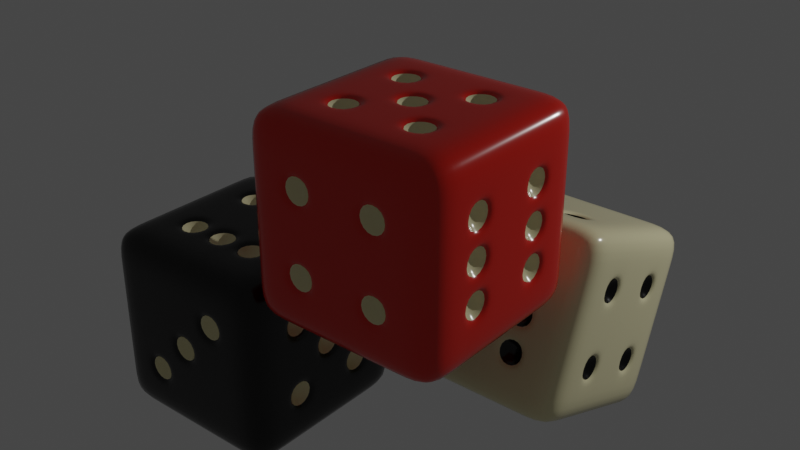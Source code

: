 # Source: dice.blend  (saved by Blender 3.5.10; exported with 4.5.12 LTS)
import bpy
from mathutils import Matrix  # noqa: F401  (used for matrix-valued properties, if any)

bpy.ops.wm.read_factory_settings(use_empty=True)
scene = bpy.context.scene
scene.name = 'Scene'

# ---- collections
col_collection = bpy.data.collections.new('Collection'); scene.collection.children.link(col_collection)

# ---- materials (node trees are filled in below, after node groups)
mat_dice = bpy.data.materials.new('Dice')
mat_dice.use_transparent_shadow = False
mat_number = bpy.data.materials.new('Number')
mat_number.use_transparent_shadow = False
mat_material = bpy.data.materials.new('Material')
mat_material.use_transparent_shadow = False

# ---- material node trees
mat_dice.use_nodes = True; mat_dice.node_tree.nodes.clear()
_N = mat_dice.node_tree.nodes; _L = mat_dice.node_tree.links
n0 = _N.new('ShaderNodeBsdfPrincipled'); n0.name = 'Principled BSDF'; n0.location = (10, 300)
n0.distribution = 'GGX'
n0.subsurface_method = 'RANDOM_WALK_SKIN'
n0.inputs[0].default_value = (0.0, 0.0, 0.0, 1.0)
n0.inputs[2].default_value = 0.2
n0.inputs[3].default_value = 1.45
n0.inputs[27].default_value = (0.0, 0.0, 0.0, 1.0)
n0.inputs[28].default_value = 1.0
n1 = _N.new('ShaderNodeOutputMaterial'); n1.name = 'Material Output'; n1.location = (300, 300)
_L.new(n0.outputs[0], n1.inputs[0])
n1.is_active_output = True
mat_number.use_nodes = True; mat_number.node_tree.nodes.clear()
_N = mat_number.node_tree.nodes; _L = mat_number.node_tree.links
n0 = _N.new('ShaderNodeBsdfPrincipled'); n0.name = 'Principled BSDF'; n0.location = (10, 300)
n0.distribution = 'GGX'
n0.subsurface_method = 'RANDOM_WALK_SKIN'
n0.inputs[0].default_value = (0.8388, 0.7758, 0.4678, 1.0)
n0.inputs[2].default_value = 0.2
n0.inputs[3].default_value = 1.45
n0.inputs[27].default_value = (0.0, 0.0, 0.0, 1.0)
n0.inputs[28].default_value = 1.0
n1 = _N.new('ShaderNodeOutputMaterial'); n1.name = 'Material Output'; n1.location = (300, 300)
_L.new(n0.outputs[0], n1.inputs[0])
n1.is_active_output = True
mat_material.use_nodes = True; mat_material.node_tree.nodes.clear()
_N = mat_material.node_tree.nodes; _L = mat_material.node_tree.links
n0 = _N.new('ShaderNodeBsdfPrincipled'); n0.name = 'Principled BSDF'; n0.location = (10, 300)
n0.distribution = 'GGX'
n0.subsurface_method = 'RANDOM_WALK_SKIN'
n0.inputs[0].default_value = (0.7084, 0.016, 0.005182, 1.0)
n0.inputs[2].default_value = 0.2
n0.inputs[3].default_value = 1.45
n0.inputs[27].default_value = (0.0, 0.0, 0.0, 1.0)
n0.inputs[28].default_value = 1.0
n1 = _N.new('ShaderNodeOutputMaterial'); n1.name = 'Material Output'; n1.location = (300, 300)
_L.new(n0.outputs[0], n1.inputs[0])
n1.is_active_output = True

# ---- world
world_world = bpy.data.worlds.new('World'); scene.world = world_world
world_world.use_nodes = True; world_world.node_tree.nodes.clear()
_N = world_world.node_tree.nodes; _L = world_world.node_tree.links
n0 = _N.new('ShaderNodeOutputWorld'); n0.name = 'World Output'; n0.location = (300, 300)
n1 = _N.new('ShaderNodeBackground'); n1.name = 'Background'; n1.location = (10, 300)
n1.inputs[0].default_value = (0.05088, 0.05088, 0.05088, 1.0)
_L.new(n1.outputs[0], n0.inputs[0])
n0.is_active_output = True
world_world.color = (0.05088, 0.05088, 0.05088)
world_world.use_sun_shadow = False
world_world.sun_shadow_jitter_overblur = 0.0

# ---- lights
light_light = bpy.data.lights.new('Light', 'POINT')
light_light.transmission_factor = 0.0
light_light.energy = 1000.0
light_light.shadow_soft_size = 0.1
light_light.shadow_maximum_resolution = 0.006
light_light.use_absolute_resolution = True

# ---- meshes
me_cube = bpy.data.meshes.new('Cube')
me_cube.from_pydata([(-1.0, -1.0, -1.0), (-1.0, -1.0, 1.0), (-1.0, 1.0, -1.0), (-1.0, 1.0, 1.0), (1.0, -1.0, -1.0), (1.0, -1.0, 1.0), (1.0, 1.0, -1.0), (1.0, 1.0, 1.0), (-1.0, -1.0, -0.6), (-1.0, -1.0, -0.2), (-1.0, -1.0, 0.2), (-1.0, -1.0, 0.6), (-1.0, 1.0, 0.6), (-1.0, 1.0, 0.2), (-1.0, 1.0, -0.2), (-1.0, 1.0, -0.6), (1.0, 1.0, 0.6), (1.0, 1.0, 0.2), (1.0, 1.0, -0.2), (1.0, 1.0, -0.6), (1.0, -1.0, 0.6), (1.0, -1.0, 0.2), (1.0, -1.0, -0.2), (1.0, -1.0, -0.6), (-1.0, 0.6, -1.0), (-1.0, 0.2, -1.0), (-1.0, -0.2, -1.0), (-1.0, -0.6, -1.0), (-1.0, -0.6, 1.0), (-1.0, -0.2, 1.0), (-1.0, 0.2, 1.0), (-1.0, 0.6, 1.0), (1.0, -0.6, -1.0), (1.0, -0.2, -1.0), (1.0, 0.2, -1.0), (1.0, 0.6, -1.0), (1.0, 0.6, 1.0), (1.0, 0.2, 1.0), (1.0, -0.2, 1.0), (1.0, -0.6, 1.0), (1.0, 0.55, -0.55), (1.0, 0.25, -0.55), (1.0, -0.25, -0.55), (1.0, -0.55, -0.55), (1.0, 0.55, -0.25), (1.0, 0.15, -0.15), (1.0, -0.25, -0.25), (1.0, -0.55, -0.25), (1.0, 0.55, 0.25), (1.0, 0.15, 0.15), (1.0, -0.25, 0.25), (1.0, -0.55, 0.25), (1.0, 0.55, 0.55), (1.0, 0.25, 0.55), (1.0, -0.25, 0.55), (1.0, -0.55, 0.55), (-1.0, -0.55, -0.55), (-1.0, -0.25, -0.55), (-1.0, 0.2, -0.6), (-1.0, 0.6, -0.6), (-1.0, -0.55, -0.25), (-1.0, -0.25, -0.25), (-1.0, 0.2, -0.2), (-1.0, 0.6, -0.2), (-1.0, -0.6, 0.2), (-1.0, -0.2, 0.2), (-1.0, 0.25, 0.25), (-1.0, 0.55, 0.25), (-1.0, -0.6, 0.6), (-1.0, -0.2, 0.6), (-1.0, 0.25, 0.55), (-1.0, 0.55, 0.55), (0.6, 1.0, -1.0), (0.2, 1.0, -1.0), (-0.2, 1.0, -1.0), (-0.6, 1.0, -1.0), (-0.6, 1.0, 1.0), (-0.2, 1.0, 1.0), (0.2, 1.0, 1.0), (0.6, 1.0, 1.0), (-0.6, -1.0, -1.0), (-0.2, -1.0, -1.0), (0.2, -1.0, -1.0), (0.6, -1.0, -1.0), (0.6, -1.0, 1.0), (0.2, -1.0, 1.0), (-0.2, -1.0, 1.0), (-0.6, -1.0, 1.0), (0.6, -1.0, -0.6), (0.2, -1.0, -0.6), (-0.25, -1.0, -0.55), (-0.55, -1.0, -0.55), (0.6, -1.0, -0.2), (0.15, -1.0, -0.15), (-0.25, -1.0, -0.25), (-0.55, -1.0, -0.25), (0.55, -1.0, 0.25), (0.15, -1.0, 0.15), (-0.15, -1.0, 0.15), (-0.6, -1.0, 0.2), (0.55, -1.0, 0.55), (0.25, -1.0, 0.55), (-0.2, -1.0, 0.6), (-0.6, -1.0, 0.6), (-0.55, 1.0, -0.55), (-0.25, 1.0, -0.55), (0.25, 1.0, -0.55), (0.55, 1.0, -0.55), (-0.55, 1.0, -0.25), (-0.25, 1.0, -0.25), (0.25, 1.0, -0.25), (0.55, 1.0, -0.25), (-0.55, 1.0, 0.25), (-0.25, 1.0, 0.25), (0.25, 1.0, 0.25), (0.55, 1.0, 0.25), (-0.55, 1.0, 0.55), (-0.25, 1.0, 0.55), (0.25, 1.0, 0.55), (0.55, 1.0, 0.55), (-0.55, 0.55, 1.0), (-0.15, 0.55, 1.0), (0.25, 0.55, 1.0), (0.55, 0.55, 1.0), (-0.55, 0.25, 1.0), (-0.15, 0.25, 1.0), (0.25, 0.25, 1.0), (0.55, 0.25, 1.0), (-0.55, -0.25, 1.0), (-0.25, -0.25, 1.0), (0.25, -0.25, 1.0), (0.55, -0.25, 1.0), (-0.55, -0.55, 1.0), (-0.25, -0.55, 1.0), (0.25, -0.55, 1.0), (0.55, -0.55, 1.0), (0.6, 0.6, -1.0), (0.2, 0.6, -1.0), (-0.2, 0.6, -1.0), (-0.6, 0.6, -1.0), (0.6, 0.2, -1.0), (0.15, 0.15, -1.0), (-0.15, 0.15, -1.0), (-0.6, 0.2, -1.0), (0.6, -0.2, -1.0), (0.15, -0.15, -1.0), (-0.15, -0.15, -1.0), (-0.6, -0.2, -1.0), (0.6, -0.6, -1.0), (0.2, -0.6, -1.0), (-0.2, -0.6, -1.0), (-0.6, -0.6, -1.0), (1.0, 0.6, -0.6), (1.0, 0.2, -0.6), (1.0, -0.2, -0.6), (1.0, -0.6, -0.6), (1.0, 0.6, -0.2), (1.0, -0.6, -0.2), (1.0, 0.2, -0.2), (1.0, 0.25, -0.25), (1.0, -0.2, -0.2), (1.0, -0.15, -0.15), (1.0, 0.6, 0.2), (1.0, -0.6, 0.2), (1.0, 0.2, 0.2), (1.0, 0.25, 0.25), (1.0, -0.2, 0.2), (1.0, -0.15, 0.15), (1.0, 0.6, 0.6), (1.0, 0.2, 0.6), (1.0, -0.2, 0.6), (1.0, -0.6, 0.6), (-1.0, -0.6, -0.6), (-1.0, -0.2, -0.6), (-1.0, -0.6, -0.2), (-1.0, -0.2, -0.2), (-1.0, 0.2, 0.2), (-1.0, 0.6, 0.2), (-1.0, 0.2, 0.6), (-1.0, 0.6, 0.6), (-0.2, -1.0, -0.6), (-0.6, -1.0, -0.6), (0.2, -1.0, -0.2), (-0.6, -1.0, -0.2), (-0.2, -1.0, -0.2), (-0.15, -1.0, -0.15), (0.6, -1.0, 0.2), (-0.2, -1.0, 0.2), (0.2, -1.0, 0.2), (0.25, -1.0, 0.25), (0.6, -1.0, 0.6), (0.2, -1.0, 0.6), (-0.6, 1.0, -0.6), (-0.2, 1.0, -0.6), (0.2, 1.0, -0.6), (0.6, 1.0, -0.6), (-0.6, 1.0, -0.2), (-0.2, 1.0, -0.2), (0.2, 1.0, -0.2), (0.6, 1.0, -0.2), (-0.6, 1.0, 0.2), (-0.2, 1.0, 0.2), (0.2, 1.0, 0.2), (0.6, 1.0, 0.2), (-0.6, 1.0, 0.6), (-0.2, 1.0, 0.6), (0.2, 1.0, 0.6), (0.6, 1.0, 0.6), (-0.6, -0.2, 1.0), (-0.15, -0.25, 1.0), (-0.6, -0.6, 1.0), (-0.15, -0.55, 1.0), (0.15, -0.25, 1.0), (0.6, -0.2, 1.0), (0.15, -0.55, 1.0), (0.6, -0.6, 1.0), (-0.2, -0.2, 1.0), (0.2, -0.2, 1.0), (-0.2, -0.6, 1.0), (0.2, -0.6, 1.0), (0.15, 0.55, 1.0), (0.6, 0.6, 1.0), (0.15, 0.25, 1.0), (0.6, 0.2, 1.0), (-0.25, 0.55, 1.0), (0.2, 0.6, 1.0), (-0.25, 0.25, 1.0), (0.2, 0.2, 1.0), (-0.6, 0.6, 1.0), (-0.2, 0.6, 1.0), (-0.6, 0.2, 1.0), (-0.2, 0.2, 1.0), (0.2, 0.2, -1.0), (-0.2, 0.2, -1.0), (0.2, -0.2, -1.0), (-0.2, -0.2, -1.0), (-0.8, 0.4, 0.4), (-0.8, -0.4, -0.4), (0.8, 0.4, 0.4), (0.8, -0.4, 0.4), (0.8, 0.0, 0.0), (0.8, 0.4, -0.4), (0.8, -0.4, -0.4), (0.0, 0.0, -0.8), (0.4, -0.4, 0.8), (0.0, -0.4, 0.8), (-0.4, -0.4, 0.8), (0.4, 0.4, 0.8), (0.0, 0.4, 0.8), (-0.4, 0.4, 0.8), (-0.4, 0.8, 0.4), (0.4, 0.8, 0.4), (-0.4, 0.8, -0.4), (0.4, 0.8, -0.4), (0.4, -0.8, 0.4), (0.0, -0.8, 0.0), (-0.4, -0.8, -0.4)], [], [(179, 31, 3, 12), (207, 79, 7, 16), (171, 39, 5, 20), (103, 87, 1, 11), (148, 32, 4, 83), (210, 28, 1, 87), (80, 181, 8, 0), (181, 183, 9, 8), (183, 99, 10, 9), (99, 103, 11, 10), (32, 155, 23, 4), (155, 157, 22, 23), (157, 163, 21, 22), (163, 171, 20, 21), (72, 195, 19, 6), (195, 199, 18, 19), (199, 203, 17, 18), (203, 207, 16, 17), (24, 59, 15, 2), (59, 63, 14, 15), (63, 177, 13, 14), (177, 179, 12, 13), (10, 11, 68, 64), (64, 68, 69, 65), (65, 69, 178, 176), (56, 60, 237), (9, 10, 64, 174), (174, 64, 65, 175), (175, 65, 176, 62), (62, 176, 177, 63), (8, 9, 174, 172), (48, 52, 238), (173, 175, 62, 58), (58, 62, 63, 59), (0, 8, 172, 27), (27, 172, 173, 26), (26, 173, 58, 25), (25, 58, 59, 24), (17, 16, 168, 162), (50, 54, 239), (164, 169, 170, 166), (45, 49, 240), (18, 17, 162, 156), (156, 162, 164, 158), (40, 44, 241), (160, 166, 163, 157), (19, 18, 156, 152), (42, 46, 242), (153, 158, 160, 154), (142, 141, 243), (6, 19, 152, 35), (35, 152, 153, 34), (34, 153, 154, 33), (33, 154, 155, 32), (76, 3, 31, 228), (228, 31, 30, 230), (230, 30, 29, 208), (208, 29, 28, 210), (72, 6, 35, 136), (136, 35, 34, 140), (140, 34, 33, 144), (144, 33, 32, 148), (16, 7, 36, 168), (168, 36, 37, 169), (169, 37, 38, 170), (170, 38, 39, 171), (11, 1, 28, 68), (68, 28, 29, 69), (69, 29, 30, 178), (178, 30, 31, 179), (26, 147, 151, 27), (147, 235, 150, 151), (235, 234, 149, 150), (234, 144, 148, 149), (25, 143, 147, 26), (143, 233, 235, 147), (131, 130, 244), (232, 140, 144, 234), (24, 139, 143, 25), (139, 138, 233, 143), (138, 137, 232, 233), (137, 136, 140, 232), (2, 75, 139, 24), (75, 74, 138, 139), (74, 73, 137, 138), (73, 72, 136, 137), (38, 213, 215, 39), (212, 209, 245), (129, 128, 246), (123, 122, 247), (37, 223, 213, 38), (223, 227, 217, 213), (227, 231, 216, 217), (231, 230, 208, 216), (36, 221, 223, 37), (220, 121, 248), (224, 120, 249), (112, 116, 250), (7, 79, 221, 36), (79, 78, 225, 221), (78, 77, 229, 225), (77, 76, 228, 229), (13, 12, 204, 200), (114, 118, 251), (201, 205, 206, 202), (104, 108, 252), (14, 13, 200, 196), (196, 200, 201, 197), (197, 201, 202, 198), (198, 202, 203, 199), (15, 14, 196, 192), (106, 110, 253), (193, 197, 198, 194), (96, 100, 254), (2, 15, 192, 75), (75, 192, 193, 74), (74, 193, 194, 73), (73, 194, 195, 72), (21, 20, 190, 186), (93, 97, 255), (188, 191, 102, 187), (187, 102, 103, 99), (22, 21, 186, 92), (92, 186, 188, 182), (90, 94, 256), (184, 187, 99, 183), (23, 22, 92, 88), (88, 92, 182, 89), (89, 182, 184, 180), (4, 23, 88, 83), (83, 88, 89, 82), (82, 89, 180, 81), (81, 180, 181, 80), (39, 215, 84, 5), (215, 219, 85, 84), (219, 218, 86, 85), (218, 210, 87, 86), (27, 151, 80, 0), (151, 150, 81, 80), (150, 149, 82, 81), (149, 148, 83, 82), (20, 5, 84, 190), (190, 84, 85, 191), (191, 85, 86, 102), (102, 86, 87, 103), (12, 3, 76, 204), (204, 76, 77, 205), (205, 77, 78, 206), (206, 78, 79, 207), (40, 41, 153, 152), (42, 43, 155, 154), (159, 44, 156, 158), (45, 161, 160, 158), (47, 46, 160, 157), (48, 165, 164, 162), (167, 49, 164, 166), (50, 51, 163, 166), (53, 52, 168, 169), (55, 54, 170, 171), (56, 57, 173, 172), (61, 60, 174, 175), (66, 67, 177, 176), (71, 70, 178, 179), (70, 66, 176, 178), (67, 71, 179, 177), (60, 56, 172, 174), (57, 61, 175, 173), (52, 48, 162, 168), (165, 53, 169, 164), (54, 50, 166, 170), (51, 55, 171, 163), (49, 45, 158, 164), (161, 167, 166, 160), (44, 40, 152, 156), (41, 159, 158, 153), (46, 42, 154, 160), (43, 47, 157, 155), (90, 91, 181, 180), (93, 185, 184, 182), (95, 94, 184, 183), (96, 189, 188, 186), (98, 97, 188, 187), (101, 100, 190, 191), (104, 105, 193, 192), (106, 107, 195, 194), (109, 108, 196, 197), (111, 110, 198, 199), (112, 113, 201, 200), (114, 115, 203, 202), (117, 116, 204, 205), (119, 118, 206, 207), (116, 112, 200, 204), (113, 117, 205, 201), (118, 114, 202, 206), (115, 119, 207, 203), (108, 104, 192, 196), (105, 109, 197, 193), (110, 106, 194, 198), (107, 111, 199, 195), (100, 96, 186, 190), (189, 101, 191, 188), (97, 93, 182, 188), (185, 98, 187, 184), (94, 90, 180, 184), (91, 95, 183, 181), (128, 129, 216, 208), (133, 132, 210, 218), (129, 133, 218, 216), (132, 128, 208, 210), (130, 131, 213, 217), (135, 134, 219, 215), (131, 135, 215, 213), (134, 130, 217, 219), (209, 212, 217, 216), (214, 211, 218, 219), (212, 214, 219, 217), (211, 209, 216, 218), (122, 123, 221, 225), (127, 126, 227, 223), (123, 127, 223, 221), (126, 122, 225, 227), (121, 220, 225, 229), (222, 125, 231, 227), (220, 222, 227, 225), (125, 121, 229, 231), (120, 224, 229, 228), (226, 124, 230, 231), (224, 226, 231, 229), (124, 120, 228, 230), (141, 142, 233, 232), (146, 145, 234, 235), (142, 146, 235, 233), (145, 141, 232, 234), (66, 70, 236), (70, 71, 236), (71, 67, 236), (67, 66, 236), (60, 61, 237), (61, 57, 237), (57, 56, 237), (52, 53, 238), (53, 165, 238), (165, 48, 238), (54, 55, 239), (55, 51, 239), (51, 50, 239), (49, 167, 240), (167, 161, 240), (161, 45, 240), (44, 159, 241), (159, 41, 241), (41, 40, 241), (46, 47, 242), (47, 43, 242), (43, 42, 242), (141, 145, 243), (145, 146, 243), (146, 142, 243), (130, 134, 244), (134, 135, 244), (135, 131, 244), (209, 211, 245), (211, 214, 245), (214, 212, 245), (128, 132, 246), (132, 133, 246), (133, 129, 246), (122, 126, 247), (126, 127, 247), (127, 123, 247), (121, 125, 248), (125, 222, 248), (222, 220, 248), (120, 124, 249), (124, 226, 249), (226, 224, 249), (116, 117, 250), (117, 113, 250), (113, 112, 250), (118, 119, 251), (119, 115, 251), (115, 114, 251), (108, 109, 252), (109, 105, 252), (105, 104, 252), (110, 111, 253), (111, 107, 253), (107, 106, 253), (100, 101, 254), (101, 189, 254), (189, 96, 254), (97, 98, 255), (98, 185, 255), (185, 93, 255), (94, 95, 256), (95, 91, 256), (91, 90, 256)])
me_cube.polygons.foreach_set('use_smooth', [True] * 297)
me_cube.polygons.foreach_set('material_index', [0, 0, 0, 0, 0, 0, 0, 0, 0, 0, 0, 0, 0, 0, 0, 0, 0, 0, 0, 0, 0, 0, 0, 0, 0, 1, 0, 0, 0, 0, 0, 1, 0, 0, 0, 0, 0, 0, 0, 1, 0, 1, 0, 0, 1, 0, 0, 1, 0, 1, 0, 0, 0, 0, 0, 0, 0, 0, 0, 0, 0, 0, 0, 0, 0, 0, 0, 0, 0, 0, 0, 0, 0, 0, 0, 0, 1, 0, 0, 0, 0, 0, 0, 0, 0, 0, 0, 1, 1, 1, 0, 0, 0, 0, 0, 1, 1, 1, 0, 0, 0, 0, 0, 1, 0, 1, 0, 0, 0, 0, 0, 1, 0, 1, 0, 0, 0, 0, 0, 1, 0, 0, 0, 0, 1, 0, 0, 0, 0, 0, 0, 0, 0, 0, 0, 0, 0, 0, 0, 0, 0, 0, 0, 0, 0, 0, 0, 0, 0, 0, 0, 0, 0, 0, 0, 0, 0, 0, 0, 0, 0, 0, 0, 0, 0, 0, 0, 0, 0, 0, 0, 0, 0, 0, 0, 0, 0, 0, 0, 0, 0, 0, 0, 0, 0, 0, 0, 0, 0, 0, 0, 0, 0, 0, 0, 0, 0, 0, 0, 0, 0, 0, 0, 0, 0, 0, 0, 0, 0, 0, 0, 0, 0, 0, 0, 0, 0, 0, 0, 0, 0, 0, 0, 0, 0, 0, 0, 0, 0, 0, 0, 0, 0, 1, 1, 1, 1, 1, 1, 1, 1, 1, 1, 1, 1, 1, 1, 1, 1, 1, 1, 1, 1, 1, 1, 1, 1, 1, 1, 1, 1, 1, 1, 1, 1, 1, 1, 1, 1, 1, 1, 1, 1, 1, 1, 1, 1, 1, 1, 1, 1, 1, 1, 1, 1, 1, 1, 1, 1, 1, 1, 1, 1, 1, 1, 1, 1])
_uv = me_cube.uv_layers.new(name='UVMap')
_uv.uv.foreach_set('vector', [0.575, 0.2, 0.625, 0.2, 0.625, 0.25, 0.575, 0.25, 0.575, 0.45, 0.625, 0.45, 0.625, 0.5, 0.575, 0.5, 0.575, 0.7, 0.625, 0.7, 0.625, 0.75, 0.575, 0.75, 0.575, 0.95, 0.625, 0.95, 0.625, 1.0, 0.575, 1.0, 0.325, 0.7, 0.375, 0.7, 0.375, 0.75, 0.325, 0.75, 0.825, 0.7, 0.875, 0.7, 0.875, 0.75, 0.825, 0.75, 0.375, 0.95, 0.425, 0.95, 0.425, 1.0, 0.375, 1.0, 0.425, 0.95, 0.475, 0.95, 0.475, 1.0, 0.425, 1.0, 0.475, 0.95, 0.525, 0.95, 0.525, 1.0, 0.475, 1.0, 0.525, 0.95, 0.575, 0.95, 0.575, 1.0, 0.525, 1.0, 0.375, 0.7, 0.425, 0.7, 0.425, 0.75, 0.375, 0.75, 0.425, 0.7, 0.475, 0.7, 0.475, 0.75, 0.425, 0.75, 0.475, 0.7, 0.525, 0.7, 0.525, 0.75, 0.475, 0.75, 0.525, 0.7, 0.575, 0.7, 0.575, 0.75, 0.525, 0.75, 0.375, 0.45, 0.425, 0.45, 0.425, 0.5, 0.375, 0.5, 0.425, 0.45, 0.475, 0.45, 0.475, 0.5, 0.425, 0.5, 0.475, 0.45, 0.525, 0.45, 0.525, 0.5, 0.475, 0.5, 0.525, 0.45, 0.575, 0.45, 0.575, 0.5, 0.525, 0.5, 0.375, 0.2, 0.425, 0.2, 0.425, 0.25, 0.375, 0.25, 0.425, 0.2, 0.475, 0.2, 0.475, 0.25, 0.425, 0.25, 0.475, 0.2, 0.525, 0.2, 0.525, 0.25, 0.475, 0.25, 0.525, 0.2, 0.575, 0.2, 0.575, 0.25, 0.525, 0.25, 0.525, 0.0, 0.575, 0.0, 0.575, 0.05, 0.525, 0.05, 0.525, 0.05, 0.575, 0.05, 0.575, 0.1, 0.525, 0.1, 0.525, 0.1, 0.575, 0.1, 0.575, 0.15, 0.525, 0.15, 0.4313, 0.05625, 0.4688, 0.05625, 0.45, 0.075, 0.475, 0.0, 0.525, 0.0, 0.525, 0.05, 0.475, 0.05, 0.475, 0.05, 0.525, 0.05, 0.525, 0.1, 0.475, 0.1, 0.475, 0.1, 0.525, 0.1, 0.525, 0.15, 0.475, 0.15, 0.475, 0.15, 0.525, 0.15, 0.525, 0.2, 0.475, 0.2, 0.425, 0.0, 0.475, 0.0, 0.475, 0.05, 0.425, 0.05, 0.5312, 0.5562, 0.5688, 0.5563, 0.55, 0.575, 0.425, 0.1, 0.475, 0.1, 0.475, 0.15, 0.425, 0.15, 0.425, 0.15, 0.475, 0.15, 0.475, 0.2, 0.425, 0.2, 0.375, 0.0, 0.425, 0.0, 0.425, 0.05, 0.375, 0.05, 0.375, 0.05, 0.425, 0.05, 0.425, 0.1, 0.375, 0.1, 0.375, 0.1, 0.425, 0.1, 0.425, 0.15, 0.375, 0.15, 0.375, 0.15, 0.425, 0.15, 0.425, 0.2, 0.375, 0.2, 0.525, 0.5, 0.575, 0.5, 0.575, 0.55, 0.525, 0.55, 0.5312, 0.6562, 0.5687, 0.6562, 0.55, 0.675, 0.525, 0.6, 0.575, 0.6, 0.575, 0.65, 0.525, 0.65, 0.4812, 0.6063, 0.5187, 0.6063, 0.5, 0.625, 0.475, 0.5, 0.525, 0.5, 0.525, 0.55, 0.475, 0.55, 0.475, 0.55, 0.525, 0.55, 0.525, 0.6, 0.475, 0.6, 0.4313, 0.5563, 0.4688, 0.5563, 0.45, 0.575, 0.475, 0.65, 0.525, 0.65, 0.525, 0.7, 0.475, 0.7, 0.425, 0.5, 0.475, 0.5, 0.475, 0.55, 0.425, 0.55, 0.4313, 0.6562, 0.4688, 0.6562, 0.45, 0.675, 0.425, 0.6, 0.475, 0.6, 0.475, 0.65, 0.425, 0.65, 0.2313, 0.6063, 0.2687, 0.6063, 0.25, 0.625, 0.375, 0.5, 0.425, 0.5, 0.425, 0.55, 0.375, 0.55, 0.375, 0.55, 0.425, 0.55, 0.425, 0.6, 0.375, 0.6, 0.375, 0.6, 0.425, 0.6, 0.425, 0.65, 0.375, 0.65, 0.375, 0.65, 0.425, 0.65, 0.425, 0.7, 0.375, 0.7, 0.825, 0.5, 0.875, 0.5, 0.875, 0.55, 0.825, 0.55, 0.825, 0.55, 0.875, 0.55, 0.875, 0.6, 0.825, 0.6, 0.825, 0.6, 0.875, 0.6, 0.875, 0.65, 0.825, 0.65, 0.825, 0.65, 0.875, 0.65, 0.875, 0.7, 0.825, 0.7, 0.325, 0.5, 0.375, 0.5, 0.375, 0.55, 0.325, 0.55, 0.325, 0.55, 0.375, 0.55, 0.375, 0.6, 0.325, 0.6, 0.325, 0.6, 0.375, 0.6, 0.375, 0.65, 0.325, 0.65, 0.325, 0.65, 0.375, 0.65, 0.375, 0.7, 0.325, 0.7, 0.575, 0.5, 0.625, 0.5, 0.625, 0.55, 0.575, 0.55, 0.575, 0.55, 0.625, 0.55, 0.625, 0.6, 0.575, 0.6, 0.575, 0.6, 0.625, 0.6, 0.625, 0.65, 0.575, 0.65, 0.575, 0.65, 0.625, 0.65, 0.625, 0.7, 0.575, 0.7, 0.575, 0.0, 0.625, 0.0, 0.625, 0.05, 0.575, 0.05, 0.575, 0.05, 0.625, 0.05, 0.625, 0.1, 0.575, 0.1, 0.575, 0.1, 0.625, 0.1, 0.625, 0.15, 0.575, 0.15, 0.575, 0.15, 0.625, 0.15, 0.625, 0.2, 0.575, 0.2, 0.125, 0.65, 0.175, 0.65, 0.175, 0.7, 0.125, 0.7, 0.175, 0.65, 0.225, 0.65, 0.225, 0.7, 0.175, 0.7, 0.225, 0.65, 0.275, 0.65, 0.275, 0.7, 0.225, 0.7, 0.275, 0.65, 0.325, 0.65, 0.325, 0.7, 0.275, 0.7, 0.125, 0.6, 0.175, 0.6, 0.175, 0.65, 0.125, 0.65, 0.175, 0.6, 0.225, 0.6, 0.225, 0.65, 0.175, 0.65, 0.6812, 0.6562, 0.7187, 0.6562, 0.7, 0.675, 0.275, 0.6, 0.325, 0.6, 0.325, 0.65, 0.275, 0.65, 0.125, 0.55, 0.175, 0.55, 0.175, 0.6, 0.125, 0.6, 0.175, 0.55, 0.225, 0.55, 0.225, 0.6, 0.175, 0.6, 0.225, 0.55, 0.275, 0.55, 0.275, 0.6, 0.225, 0.6, 0.275, 0.55, 0.325, 0.55, 0.325, 0.6, 0.275, 0.6, 0.125, 0.5, 0.175, 0.5, 0.175, 0.55, 0.125, 0.55, 0.175, 0.5, 0.225, 0.5, 0.225, 0.55, 0.175, 0.55, 0.225, 0.5, 0.275, 0.5, 0.275, 0.55, 0.225, 0.55, 0.275, 0.5, 0.325, 0.5, 0.325, 0.55, 0.275, 0.55, 0.625, 0.65, 0.675, 0.65, 0.675, 0.7, 0.625, 0.7, 0.7312, 0.6562, 0.7687, 0.6562, 0.75, 0.675, 0.7812, 0.6563, 0.8187, 0.6562, 0.8, 0.675, 0.6813, 0.5562, 0.7187, 0.5562, 0.7, 0.575, 0.625, 0.6, 0.675, 0.6, 0.675, 0.65, 0.625, 0.65, 0.675, 0.6, 0.725, 0.6, 0.725, 0.65, 0.675, 0.65, 0.725, 0.6, 0.775, 0.6, 0.775, 0.65, 0.725, 0.65, 0.775, 0.6, 0.825, 0.6, 0.825, 0.65, 0.775, 0.65, 0.625, 0.55, 0.675, 0.55, 0.675, 0.6, 0.625, 0.6, 0.7312, 0.5563, 0.7687, 0.5562, 0.75, 0.575, 0.7812, 0.5562, 0.8188, 0.5563, 0.8, 0.575, 0.5312, 0.3063, 0.5688, 0.3063, 0.55, 0.325, 0.625, 0.5, 0.675, 0.5, 0.675, 0.55, 0.625, 0.55, 0.675, 0.5, 0.725, 0.5, 0.725, 0.55, 0.675, 0.55, 0.725, 0.5, 0.775, 0.5, 0.775, 0.55, 0.725, 0.55, 0.775, 0.5, 0.825, 0.5, 0.825, 0.55, 0.775, 0.55, 0.525, 0.25, 0.575, 0.25, 0.575, 0.3, 0.525, 0.3, 0.5312, 0.4063, 0.5687, 0.4062, 0.55, 0.425, 0.525, 0.35, 0.575, 0.35, 0.575, 0.4, 0.525, 0.4, 0.4313, 0.3063, 0.4688, 0.3063, 0.45, 0.325, 0.475, 0.25, 0.525, 0.25, 0.525, 0.3, 0.475, 0.3, 0.475, 0.3, 0.525, 0.3, 0.525, 0.35, 0.475, 0.35, 0.475, 0.35, 0.525, 0.35, 0.525, 0.4, 0.475, 0.4, 0.475, 0.4, 0.525, 0.4, 0.525, 0.45, 0.475, 0.45, 0.425, 0.25, 0.475, 0.25, 0.475, 0.3, 0.425, 0.3, 0.4313, 0.4063, 0.4688, 0.4063, 0.45, 0.425, 0.425, 0.35, 0.475, 0.35, 0.475, 0.4, 0.425, 0.4, 0.5312, 0.8063, 0.5688, 0.8063, 0.55, 0.825, 0.375, 0.25, 0.425, 0.25, 0.425, 0.3, 0.375, 0.3, 0.375, 0.3, 0.425, 0.3, 0.425, 0.35, 0.375, 0.35, 0.375, 0.35, 0.425, 0.35, 0.425, 0.4, 0.375, 0.4, 0.375, 0.4, 0.425, 0.4, 0.425, 0.45, 0.375, 0.45, 0.525, 0.75, 0.575, 0.75, 0.575, 0.8, 0.525, 0.8, 0.4812, 0.8563, 0.5187, 0.8562, 0.5, 0.875, 0.525, 0.85, 0.575, 0.85, 0.575, 0.9, 0.525, 0.9, 0.525, 0.9, 0.575, 0.9, 0.575, 0.95, 0.525, 0.95, 0.475, 0.75, 0.525, 0.75, 0.525, 0.8, 0.475, 0.8, 0.475, 0.8, 0.525, 0.8, 0.525, 0.85, 0.475, 0.85, 0.4313, 0.9063, 0.4688, 0.9063, 0.45, 0.925, 0.475, 0.9, 0.525, 0.9, 0.525, 0.95, 0.475, 0.95, 0.425, 0.75, 0.475, 0.75, 0.475, 0.8, 0.425, 0.8, 0.425, 0.8, 0.475, 0.8, 0.475, 0.85, 0.425, 0.85, 0.425, 0.85, 0.475, 0.85, 0.475, 0.9, 0.425, 0.9, 0.375, 0.75, 0.425, 0.75, 0.425, 0.8, 0.375, 0.8, 0.375, 0.8, 0.425, 0.8, 0.425, 0.85, 0.375, 0.85, 0.375, 0.85, 0.425, 0.85, 0.425, 0.9, 0.375, 0.9, 0.375, 0.9, 0.425, 0.9, 0.425, 0.95, 0.375, 0.95, 0.625, 0.7, 0.675, 0.7, 0.675, 0.75, 0.625, 0.75, 0.675, 0.7, 0.725, 0.7, 0.725, 0.75, 0.675, 0.75, 0.725, 0.7, 0.775, 0.7, 0.775, 0.75, 0.725, 0.75, 0.775, 0.7, 0.825, 0.7, 0.825, 0.75, 0.775, 0.75, 0.125, 0.7, 0.175, 0.7, 0.175, 0.75, 0.125, 0.75, 0.175, 0.7, 0.225, 0.7, 0.225, 0.75, 0.175, 0.75, 0.225, 0.7, 0.275, 0.7, 0.275, 0.75, 0.225, 0.75, 0.275, 0.7, 0.325, 0.7, 0.325, 0.75, 0.275, 0.75, 0.575, 0.75, 0.625, 0.75, 0.625, 0.8, 0.575, 0.8, 0.575, 0.8, 0.625, 0.8, 0.625, 0.85, 0.575, 0.85, 0.575, 0.85, 0.625, 0.85, 0.625, 0.9, 0.575, 0.9, 0.575, 0.9, 0.625, 0.9, 0.625, 0.95, 0.575, 0.95, 0.575, 0.25, 0.625, 0.25, 0.625, 0.3, 0.575, 0.3, 0.575, 0.3, 0.625, 0.3, 0.625, 0.35, 0.575, 0.35, 0.575, 0.35, 0.625, 0.35, 0.625, 0.4, 0.575, 0.4, 0.575, 0.4, 0.625, 0.4, 0.625, 0.45, 0.575, 0.45, 0.4313, 0.5563, 0.4313, 0.5938, 0.425, 0.6, 0.425, 0.55, 0.4313, 0.6562, 0.4313, 0.6938, 0.425, 0.7, 0.425, 0.65, 0.4688, 0.5938, 0.4688, 0.5563, 0.475, 0.55, 0.475, 0.6, 0.4812, 0.6063, 0.4812, 0.6437, 0.475, 0.65, 0.475, 0.6, 0.4687, 0.6937, 0.4688, 0.6562, 0.475, 0.65, 0.475, 0.7, 0.5312, 0.5562, 0.5312, 0.5938, 0.525, 0.6, 0.525, 0.55, 0.5187, 0.6438, 0.5187, 0.6063, 0.525, 0.6, 0.525, 0.65, 0.5312, 0.6562, 0.5312, 0.6937, 0.525, 0.7, 0.525, 0.65, 0.5687, 0.5938, 0.5688, 0.5563, 0.575, 0.55, 0.575, 0.6, 0.5687, 0.6937, 0.5687, 0.6562, 0.575, 0.65, 0.575, 0.7, 0.4313, 0.05625, 0.4313, 0.09375, 0.425, 0.1, 0.425, 0.05, 0.4688, 0.09375, 0.4688, 0.05625, 0.475, 0.05, 0.475, 0.1, 0.5312, 0.1563, 0.5312, 0.1937, 0.525, 0.2, 0.525, 0.15, 0.5687, 0.1937, 0.5687, 0.1562, 0.575, 0.15, 0.575, 0.2, 0.5687, 0.1562, 0.5312, 0.1563, 0.525, 0.15, 0.575, 0.15, 0.5312, 0.1937, 0.5687, 0.1937, 0.575, 0.2, 0.525, 0.2, 0.4688, 0.05625, 0.4313, 0.05625, 0.425, 0.05, 0.475, 0.05, 0.4313, 0.09375, 0.4688, 0.09375, 0.475, 0.1, 0.425, 0.1, 0.5688, 0.5563, 0.5312, 0.5562, 0.525, 0.55, 0.575, 0.55, 0.5312, 0.5938, 0.5687, 0.5938, 0.575, 0.6, 0.525, 0.6, 0.5687, 0.6562, 0.5312, 0.6562, 0.525, 0.65, 0.575, 0.65, 0.5312, 0.6937, 0.5687, 0.6937, 0.575, 0.7, 0.525, 0.7, 0.5187, 0.6063, 0.4812, 0.6063, 0.475, 0.6, 0.525, 0.6, 0.4812, 0.6437, 0.5187, 0.6438, 0.525, 0.65, 0.475, 0.65, 0.4688, 0.5563, 0.4313, 0.5563, 0.425, 0.55, 0.475, 0.55, 0.4313, 0.5938, 0.4688, 0.5938, 0.475, 0.6, 0.425, 0.6, 0.4688, 0.6562, 0.4313, 0.6562, 0.425, 0.65, 0.475, 0.65, 0.4313, 0.6938, 0.4687, 0.6937, 0.475, 0.7, 0.425, 0.7, 0.4313, 0.9063, 0.4313, 0.9438, 0.425, 0.95, 0.425, 0.9, 0.4812, 0.8563, 0.4812, 0.8937, 0.475, 0.9, 0.475, 0.85, 0.4688, 0.9438, 0.4688, 0.9063, 0.475, 0.9, 0.475, 0.95, 0.5312, 0.8063, 0.5312, 0.8438, 0.525, 0.85, 0.525, 0.8, 0.5187, 0.8937, 0.5187, 0.8562, 0.525, 0.85, 0.525, 0.9, 0.5687, 0.8438, 0.5688, 0.8063, 0.575, 0.8, 0.575, 0.85, 0.4313, 0.3063, 0.4313, 0.3438, 0.425, 0.35, 0.425, 0.3, 0.4313, 0.4063, 0.4313, 0.4438, 0.425, 0.45, 0.425, 0.4, 0.4688, 0.3438, 0.4688, 0.3063, 0.475, 0.3, 0.475, 0.35, 0.4687, 0.4437, 0.4688, 0.4063, 0.475, 0.4, 0.475, 0.45, 0.5312, 0.3063, 0.5312, 0.3438, 0.525, 0.35, 0.525, 0.3, 0.5312, 0.4063, 0.5312, 0.4437, 0.525, 0.45, 0.525, 0.4, 0.5687, 0.3438, 0.5688, 0.3063, 0.575, 0.3, 0.575, 0.35, 0.5687, 0.4437, 0.5687, 0.4062, 0.575, 0.4, 0.575, 0.45, 0.5688, 0.3063, 0.5312, 0.3063, 0.525, 0.3, 0.575, 0.3, 0.5312, 0.3438, 0.5687, 0.3438, 0.575, 0.35, 0.525, 0.35, 0.5687, 0.4062, 0.5312, 0.4063, 0.525, 0.4, 0.575, 0.4, 0.5312, 0.4437, 0.5687, 0.4437, 0.575, 0.45, 0.525, 0.45, 0.4688, 0.3063, 0.4313, 0.3063, 0.425, 0.3, 0.475, 0.3, 0.4313, 0.3438, 0.4688, 0.3438, 0.475, 0.35, 0.425, 0.35, 0.4688, 0.4063, 0.4313, 0.4063, 0.425, 0.4, 0.475, 0.4, 0.4313, 0.4438, 0.4687, 0.4437, 0.475, 0.45, 0.425, 0.45, 0.5688, 0.8063, 0.5312, 0.8063, 0.525, 0.8, 0.575, 0.8, 0.5312, 0.8438, 0.5687, 0.8438, 0.575, 0.85, 0.525, 0.85, 0.5187, 0.8562, 0.4812, 0.8563, 0.475, 0.85, 0.525, 0.85, 0.4812, 0.8937, 0.5187, 0.8937, 0.525, 0.9, 0.475, 0.9, 0.4688, 0.9063, 0.4313, 0.9063, 0.425, 0.9, 0.475, 0.9, 0.4313, 0.9438, 0.4688, 0.9438, 0.475, 0.95, 0.425, 0.95, 0.8187, 0.6562, 0.7812, 0.6563, 0.775, 0.65, 0.825, 0.65, 0.7812, 0.6938, 0.8187, 0.6937, 0.825, 0.7, 0.775, 0.7, 0.7812, 0.6563, 0.7812, 0.6938, 0.775, 0.7, 0.775, 0.65, 0.8187, 0.6937, 0.8187, 0.6562, 0.825, 0.65, 0.825, 0.7, 0.7187, 0.6562, 0.6812, 0.6562, 0.675, 0.65, 0.725, 0.65, 0.6812, 0.6938, 0.7187, 0.6937, 0.725, 0.7, 0.675, 0.7, 0.6812, 0.6562, 0.6812, 0.6938, 0.675, 0.7, 0.675, 0.65, 0.7187, 0.6937, 0.7187, 0.6562, 0.725, 0.65, 0.725, 0.7, 0.7687, 0.6562, 0.7312, 0.6562, 0.725, 0.65, 0.775, 0.65, 0.7312, 0.6937, 0.7687, 0.6938, 0.775, 0.7, 0.725, 0.7, 0.7312, 0.6562, 0.7312, 0.6937, 0.725, 0.7, 0.725, 0.65, 0.7687, 0.6938, 0.7687, 0.6562, 0.775, 0.65, 0.775, 0.7, 0.7187, 0.5562, 0.6813, 0.5562, 0.675, 0.55, 0.725, 0.55, 0.6813, 0.5938, 0.7187, 0.5938, 0.725, 0.6, 0.675, 0.6, 0.6813, 0.5562, 0.6813, 0.5938, 0.675, 0.6, 0.675, 0.55, 0.7187, 0.5938, 0.7187, 0.5562, 0.725, 0.55, 0.725, 0.6, 0.7687, 0.5562, 0.7312, 0.5563, 0.725, 0.55, 0.775, 0.55, 0.7312, 0.5938, 0.7687, 0.5938, 0.775, 0.6, 0.725, 0.6, 0.7312, 0.5563, 0.7312, 0.5938, 0.725, 0.6, 0.725, 0.55, 0.7687, 0.5938, 0.7687, 0.5562, 0.775, 0.55, 0.775, 0.6, 0.8188, 0.5563, 0.7812, 0.5562, 0.775, 0.55, 0.825, 0.55, 0.7812, 0.5938, 0.8187, 0.5938, 0.825, 0.6, 0.775, 0.6, 0.7812, 0.5562, 0.7812, 0.5938, 0.775, 0.6, 0.775, 0.55, 0.8187, 0.5938, 0.8188, 0.5563, 0.825, 0.55, 0.825, 0.6, 0.2687, 0.6063, 0.2313, 0.6063, 0.225, 0.6, 0.275, 0.6, 0.2312, 0.6437, 0.2688, 0.6438, 0.275, 0.65, 0.225, 0.65, 0.2313, 0.6063, 0.2312, 0.6437, 0.225, 0.65, 0.225, 0.6, 0.2688, 0.6438, 0.2687, 0.6063, 0.275, 0.6, 0.275, 0.65, 0.5312, 0.1563, 0.5687, 0.1562, 0.55, 0.175, 0.5687, 0.1562, 0.5687, 0.1937, 0.55, 0.175, 0.5687, 0.1937, 0.5312, 0.1937, 0.55, 0.175, 0.5312, 0.1937, 0.5312, 0.1563, 0.55, 0.175, 0.4688, 0.05625, 0.4688, 0.09375, 0.45, 0.075, 0.4688, 0.09375, 0.4313, 0.09375, 0.45, 0.075, 0.4313, 0.09375, 0.4313, 0.05625, 0.45, 0.075, 0.5688, 0.5563, 0.5687, 0.5938, 0.55, 0.575, 0.5687, 0.5938, 0.5312, 0.5938, 0.55, 0.575, 0.5312, 0.5938, 0.5312, 0.5562, 0.55, 0.575, 0.5687, 0.6562, 0.5687, 0.6937, 0.55, 0.675, 0.5687, 0.6937, 0.5312, 0.6937, 0.55, 0.675, 0.5312, 0.6937, 0.5312, 0.6562, 0.55, 0.675, 0.5187, 0.6063, 0.5187, 0.6438, 0.5, 0.625, 0.5187, 0.6438, 0.4812, 0.6437, 0.5, 0.625, 0.4812, 0.6437, 0.4812, 0.6063, 0.5, 0.625, 0.4688, 0.5563, 0.4688, 0.5938, 0.45, 0.575, 0.4688, 0.5938, 0.4313, 0.5938, 0.45, 0.575, 0.4313, 0.5938, 0.4313, 0.5563, 0.45, 0.575, 0.4688, 0.6562, 0.4687, 0.6937, 0.45, 0.675, 0.4687, 0.6937, 0.4313, 0.6938, 0.45, 0.675, 0.4313, 0.6938, 0.4313, 0.6562, 0.45, 0.675, 0.2687, 0.6063, 0.2688, 0.6438, 0.25, 0.625, 0.2688, 0.6438, 0.2312, 0.6437, 0.25, 0.625, 0.2312, 0.6437, 0.2313, 0.6063, 0.25, 0.625, 0.7187, 0.6562, 0.7187, 0.6937, 0.7, 0.675, 0.7187, 0.6937, 0.6812, 0.6938, 0.7, 0.675, 0.6812, 0.6938, 0.6812, 0.6562, 0.7, 0.675, 0.7687, 0.6562, 0.7687, 0.6938, 0.75, 0.675, 0.7687, 0.6938, 0.7312, 0.6937, 0.75, 0.675, 0.7312, 0.6937, 0.7312, 0.6562, 0.75, 0.675, 0.8187, 0.6562, 0.8187, 0.6937, 0.8, 0.675, 0.8187, 0.6937, 0.7812, 0.6938, 0.8, 0.675, 0.7812, 0.6938, 0.7812, 0.6563, 0.8, 0.675, 0.7187, 0.5562, 0.7187, 0.5938, 0.7, 0.575, 0.7187, 0.5938, 0.6813, 0.5938, 0.7, 0.575, 0.6813, 0.5938, 0.6813, 0.5562, 0.7, 0.575, 0.7687, 0.5562, 0.7687, 0.5938, 0.75, 0.575, 0.7687, 0.5938, 0.7312, 0.5938, 0.75, 0.575, 0.7312, 0.5938, 0.7312, 0.5563, 0.75, 0.575, 0.8188, 0.5563, 0.8187, 0.5938, 0.8, 0.575, 0.8187, 0.5938, 0.7812, 0.5938, 0.8, 0.575, 0.7812, 0.5938, 0.7812, 0.5562, 0.8, 0.575, 0.5688, 0.3063, 0.5687, 0.3438, 0.55, 0.325, 0.5687, 0.3438, 0.5312, 0.3438, 0.55, 0.325, 0.5312, 0.3438, 0.5312, 0.3063, 0.55, 0.325, 0.5687, 0.4062, 0.5687, 0.4437, 0.55, 0.425, 0.5687, 0.4437, 0.5312, 0.4437, 0.55, 0.425, 0.5312, 0.4437, 0.5312, 0.4063, 0.55, 0.425, 0.4688, 0.3063, 0.4688, 0.3438, 0.45, 0.325, 0.4688, 0.3438, 0.4313, 0.3438, 0.45, 0.325, 0.4313, 0.3438, 0.4313, 0.3063, 0.45, 0.325, 0.4688, 0.4063, 0.4687, 0.4437, 0.45, 0.425, 0.4687, 0.4437, 0.4313, 0.4438, 0.45, 0.425, 0.4313, 0.4438, 0.4313, 0.4063, 0.45, 0.425, 0.5688, 0.8063, 0.5687, 0.8438, 0.55, 0.825, 0.5687, 0.8438, 0.5312, 0.8438, 0.55, 0.825, 0.5312, 0.8438, 0.5312, 0.8063, 0.55, 0.825, 0.5187, 0.8562, 0.5187, 0.8937, 0.5, 0.875, 0.5187, 0.8937, 0.4812, 0.8937, 0.5, 0.875, 0.4812, 0.8937, 0.4812, 0.8563, 0.5, 0.875, 0.4688, 0.9063, 0.4688, 0.9438, 0.45, 0.925, 0.4688, 0.9438, 0.4313, 0.9438, 0.45, 0.925, 0.4313, 0.9438, 0.4313, 0.9063, 0.45, 0.925])
me_cube.materials.append(mat_dice)
me_cube.materials.append(mat_number)
me_cube.materials.append(mat_material)
me_cube.update()
me_cube_001 = bpy.data.meshes.new('Cube.001')
me_cube_001.from_pydata([(-1.0, -1.0, -1.0), (-1.0, -1.0, 1.0), (-1.0, 1.0, -1.0), (-1.0, 1.0, 1.0), (1.0, -1.0, -1.0), (1.0, -1.0, 1.0), (1.0, 1.0, -1.0), (1.0, 1.0, 1.0), (-1.0, -1.0, -0.6), (-1.0, -1.0, -0.2), (-1.0, -1.0, 0.2), (-1.0, -1.0, 0.6), (-1.0, 1.0, 0.6), (-1.0, 1.0, 0.2), (-1.0, 1.0, -0.2), (-1.0, 1.0, -0.6), (1.0, 1.0, 0.6), (1.0, 1.0, 0.2), (1.0, 1.0, -0.2), (1.0, 1.0, -0.6), (1.0, -1.0, 0.6), (1.0, -1.0, 0.2), (1.0, -1.0, -0.2), (1.0, -1.0, -0.6), (-1.0, 0.6, -1.0), (-1.0, 0.2, -1.0), (-1.0, -0.2, -1.0), (-1.0, -0.6, -1.0), (-1.0, -0.6, 1.0), (-1.0, -0.2, 1.0), (-1.0, 0.2, 1.0), (-1.0, 0.6, 1.0), (1.0, -0.6, -1.0), (1.0, -0.2, -1.0), (1.0, 0.2, -1.0), (1.0, 0.6, -1.0), (1.0, 0.6, 1.0), (1.0, 0.2, 1.0), (1.0, -0.2, 1.0), (1.0, -0.6, 1.0), (1.0, 0.55, -0.55), (1.0, 0.25, -0.55), (1.0, -0.25, -0.55), (1.0, -0.55, -0.55), (1.0, 0.55, -0.25), (1.0, 0.15, -0.15), (1.0, -0.25, -0.25), (1.0, -0.55, -0.25), (1.0, 0.55, 0.25), (1.0, 0.15, 0.15), (1.0, -0.25, 0.25), (1.0, -0.55, 0.25), (1.0, 0.55, 0.55), (1.0, 0.25, 0.55), (1.0, -0.25, 0.55), (1.0, -0.55, 0.55), (-1.0, -0.55, -0.55), (-1.0, -0.25, -0.55), (-1.0, 0.2, -0.6), (-1.0, 0.6, -0.6), (-1.0, -0.55, -0.25), (-1.0, -0.25, -0.25), (-1.0, 0.2, -0.2), (-1.0, 0.6, -0.2), (-1.0, -0.6, 0.2), (-1.0, -0.2, 0.2), (-1.0, 0.25, 0.25), (-1.0, 0.55, 0.25), (-1.0, -0.6, 0.6), (-1.0, -0.2, 0.6), (-1.0, 0.25, 0.55), (-1.0, 0.55, 0.55), (0.6, 1.0, -1.0), (0.2, 1.0, -1.0), (-0.2, 1.0, -1.0), (-0.6, 1.0, -1.0), (-0.6, 1.0, 1.0), (-0.2, 1.0, 1.0), (0.2, 1.0, 1.0), (0.6, 1.0, 1.0), (-0.6, -1.0, -1.0), (-0.2, -1.0, -1.0), (0.2, -1.0, -1.0), (0.6, -1.0, -1.0), (0.6, -1.0, 1.0), (0.2, -1.0, 1.0), (-0.2, -1.0, 1.0), (-0.6, -1.0, 1.0), (0.6, -1.0, -0.6), (0.2, -1.0, -0.6), (-0.25, -1.0, -0.55), (-0.55, -1.0, -0.55), (0.6, -1.0, -0.2), (0.15, -1.0, -0.15), (-0.25, -1.0, -0.25), (-0.55, -1.0, -0.25), (0.55, -1.0, 0.25), (0.15, -1.0, 0.15), (-0.15, -1.0, 0.15), (-0.6, -1.0, 0.2), (0.55, -1.0, 0.55), (0.25, -1.0, 0.55), (-0.2, -1.0, 0.6), (-0.6, -1.0, 0.6), (-0.55, 1.0, -0.55), (-0.25, 1.0, -0.55), (0.25, 1.0, -0.55), (0.55, 1.0, -0.55), (-0.55, 1.0, -0.25), (-0.25, 1.0, -0.25), (0.25, 1.0, -0.25), (0.55, 1.0, -0.25), (-0.55, 1.0, 0.25), (-0.25, 1.0, 0.25), (0.25, 1.0, 0.25), (0.55, 1.0, 0.25), (-0.55, 1.0, 0.55), (-0.25, 1.0, 0.55), (0.25, 1.0, 0.55), (0.55, 1.0, 0.55), (-0.55, 0.55, 1.0), (-0.15, 0.55, 1.0), (0.25, 0.55, 1.0), (0.55, 0.55, 1.0), (-0.55, 0.25, 1.0), (-0.15, 0.25, 1.0), (0.25, 0.25, 1.0), (0.55, 0.25, 1.0), (-0.55, -0.25, 1.0), (-0.25, -0.25, 1.0), (0.25, -0.25, 1.0), (0.55, -0.25, 1.0), (-0.55, -0.55, 1.0), (-0.25, -0.55, 1.0), (0.25, -0.55, 1.0), (0.55, -0.55, 1.0), (0.6, 0.6, -1.0), (0.2, 0.6, -1.0), (-0.2, 0.6, -1.0), (-0.6, 0.6, -1.0), (0.6, 0.2, -1.0), (0.15, 0.15, -1.0), (-0.15, 0.15, -1.0), (-0.6, 0.2, -1.0), (0.6, -0.2, -1.0), (0.15, -0.15, -1.0), (-0.15, -0.15, -1.0), (-0.6, -0.2, -1.0), (0.6, -0.6, -1.0), (0.2, -0.6, -1.0), (-0.2, -0.6, -1.0), (-0.6, -0.6, -1.0), (1.0, 0.6, -0.6), (1.0, 0.2, -0.6), (1.0, -0.2, -0.6), (1.0, -0.6, -0.6), (1.0, 0.6, -0.2), (1.0, -0.6, -0.2), (1.0, 0.2, -0.2), (1.0, 0.25, -0.25), (1.0, -0.2, -0.2), (1.0, -0.15, -0.15), (1.0, 0.6, 0.2), (1.0, -0.6, 0.2), (1.0, 0.2, 0.2), (1.0, 0.25, 0.25), (1.0, -0.2, 0.2), (1.0, -0.15, 0.15), (1.0, 0.6, 0.6), (1.0, 0.2, 0.6), (1.0, -0.2, 0.6), (1.0, -0.6, 0.6), (-1.0, -0.6, -0.6), (-1.0, -0.2, -0.6), (-1.0, -0.6, -0.2), (-1.0, -0.2, -0.2), (-1.0, 0.2, 0.2), (-1.0, 0.6, 0.2), (-1.0, 0.2, 0.6), (-1.0, 0.6, 0.6), (-0.2, -1.0, -0.6), (-0.6, -1.0, -0.6), (0.2, -1.0, -0.2), (-0.6, -1.0, -0.2), (-0.2, -1.0, -0.2), (-0.15, -1.0, -0.15), (0.6, -1.0, 0.2), (-0.2, -1.0, 0.2), (0.2, -1.0, 0.2), (0.25, -1.0, 0.25), (0.6, -1.0, 0.6), (0.2, -1.0, 0.6), (-0.6, 1.0, -0.6), (-0.2, 1.0, -0.6), (0.2, 1.0, -0.6), (0.6, 1.0, -0.6), (-0.6, 1.0, -0.2), (-0.2, 1.0, -0.2), (0.2, 1.0, -0.2), (0.6, 1.0, -0.2), (-0.6, 1.0, 0.2), (-0.2, 1.0, 0.2), (0.2, 1.0, 0.2), (0.6, 1.0, 0.2), (-0.6, 1.0, 0.6), (-0.2, 1.0, 0.6), (0.2, 1.0, 0.6), (0.6, 1.0, 0.6), (-0.6, -0.2, 1.0), (-0.15, -0.25, 1.0), (-0.6, -0.6, 1.0), (-0.15, -0.55, 1.0), (0.15, -0.25, 1.0), (0.6, -0.2, 1.0), (0.15, -0.55, 1.0), (0.6, -0.6, 1.0), (-0.2, -0.2, 1.0), (0.2, -0.2, 1.0), (-0.2, -0.6, 1.0), (0.2, -0.6, 1.0), (0.15, 0.55, 1.0), (0.6, 0.6, 1.0), (0.15, 0.25, 1.0), (0.6, 0.2, 1.0), (-0.25, 0.55, 1.0), (0.2, 0.6, 1.0), (-0.25, 0.25, 1.0), (0.2, 0.2, 1.0), (-0.6, 0.6, 1.0), (-0.2, 0.6, 1.0), (-0.6, 0.2, 1.0), (-0.2, 0.2, 1.0), (0.2, 0.2, -1.0), (-0.2, 0.2, -1.0), (0.2, -0.2, -1.0), (-0.2, -0.2, -1.0), (-0.8, 0.4, 0.4), (-0.8, -0.4, -0.4), (0.8, 0.4, 0.4), (0.8, -0.4, 0.4), (0.8, 0.0, 0.0), (0.8, 0.4, -0.4), (0.8, -0.4, -0.4), (0.0, 0.0, -0.8), (0.4, -0.4, 0.8), (0.0, -0.4, 0.8), (-0.4, -0.4, 0.8), (0.4, 0.4, 0.8), (0.0, 0.4, 0.8), (-0.4, 0.4, 0.8), (-0.4, 0.8, 0.4), (0.4, 0.8, 0.4), (-0.4, 0.8, -0.4), (0.4, 0.8, -0.4), (0.4, -0.8, 0.4), (0.0, -0.8, 0.0), (-0.4, -0.8, -0.4)], [], [(179, 31, 3, 12), (207, 79, 7, 16), (171, 39, 5, 20), (103, 87, 1, 11), (148, 32, 4, 83), (210, 28, 1, 87), (80, 181, 8, 0), (181, 183, 9, 8), (183, 99, 10, 9), (99, 103, 11, 10), (32, 155, 23, 4), (155, 157, 22, 23), (157, 163, 21, 22), (163, 171, 20, 21), (72, 195, 19, 6), (195, 199, 18, 19), (199, 203, 17, 18), (203, 207, 16, 17), (24, 59, 15, 2), (59, 63, 14, 15), (63, 177, 13, 14), (177, 179, 12, 13), (10, 11, 68, 64), (64, 68, 69, 65), (65, 69, 178, 176), (56, 60, 237), (9, 10, 64, 174), (174, 64, 65, 175), (175, 65, 176, 62), (62, 176, 177, 63), (8, 9, 174, 172), (48, 52, 238), (173, 175, 62, 58), (58, 62, 63, 59), (0, 8, 172, 27), (27, 172, 173, 26), (26, 173, 58, 25), (25, 58, 59, 24), (17, 16, 168, 162), (50, 54, 239), (164, 169, 170, 166), (45, 49, 240), (18, 17, 162, 156), (156, 162, 164, 158), (40, 44, 241), (160, 166, 163, 157), (19, 18, 156, 152), (42, 46, 242), (153, 158, 160, 154), (142, 141, 243), (6, 19, 152, 35), (35, 152, 153, 34), (34, 153, 154, 33), (33, 154, 155, 32), (76, 3, 31, 228), (228, 31, 30, 230), (230, 30, 29, 208), (208, 29, 28, 210), (72, 6, 35, 136), (136, 35, 34, 140), (140, 34, 33, 144), (144, 33, 32, 148), (16, 7, 36, 168), (168, 36, 37, 169), (169, 37, 38, 170), (170, 38, 39, 171), (11, 1, 28, 68), (68, 28, 29, 69), (69, 29, 30, 178), (178, 30, 31, 179), (26, 147, 151, 27), (147, 235, 150, 151), (235, 234, 149, 150), (234, 144, 148, 149), (25, 143, 147, 26), (143, 233, 235, 147), (131, 130, 244), (232, 140, 144, 234), (24, 139, 143, 25), (139, 138, 233, 143), (138, 137, 232, 233), (137, 136, 140, 232), (2, 75, 139, 24), (75, 74, 138, 139), (74, 73, 137, 138), (73, 72, 136, 137), (38, 213, 215, 39), (212, 209, 245), (129, 128, 246), (123, 122, 247), (37, 223, 213, 38), (223, 227, 217, 213), (227, 231, 216, 217), (231, 230, 208, 216), (36, 221, 223, 37), (220, 121, 248), (224, 120, 249), (112, 116, 250), (7, 79, 221, 36), (79, 78, 225, 221), (78, 77, 229, 225), (77, 76, 228, 229), (13, 12, 204, 200), (114, 118, 251), (201, 205, 206, 202), (104, 108, 252), (14, 13, 200, 196), (196, 200, 201, 197), (197, 201, 202, 198), (198, 202, 203, 199), (15, 14, 196, 192), (106, 110, 253), (193, 197, 198, 194), (96, 100, 254), (2, 15, 192, 75), (75, 192, 193, 74), (74, 193, 194, 73), (73, 194, 195, 72), (21, 20, 190, 186), (93, 97, 255), (188, 191, 102, 187), (187, 102, 103, 99), (22, 21, 186, 92), (92, 186, 188, 182), (90, 94, 256), (184, 187, 99, 183), (23, 22, 92, 88), (88, 92, 182, 89), (89, 182, 184, 180), (4, 23, 88, 83), (83, 88, 89, 82), (82, 89, 180, 81), (81, 180, 181, 80), (39, 215, 84, 5), (215, 219, 85, 84), (219, 218, 86, 85), (218, 210, 87, 86), (27, 151, 80, 0), (151, 150, 81, 80), (150, 149, 82, 81), (149, 148, 83, 82), (20, 5, 84, 190), (190, 84, 85, 191), (191, 85, 86, 102), (102, 86, 87, 103), (12, 3, 76, 204), (204, 76, 77, 205), (205, 77, 78, 206), (206, 78, 79, 207), (40, 41, 153, 152), (42, 43, 155, 154), (159, 44, 156, 158), (45, 161, 160, 158), (47, 46, 160, 157), (48, 165, 164, 162), (167, 49, 164, 166), (50, 51, 163, 166), (53, 52, 168, 169), (55, 54, 170, 171), (56, 57, 173, 172), (61, 60, 174, 175), (66, 67, 177, 176), (71, 70, 178, 179), (70, 66, 176, 178), (67, 71, 179, 177), (60, 56, 172, 174), (57, 61, 175, 173), (52, 48, 162, 168), (165, 53, 169, 164), (54, 50, 166, 170), (51, 55, 171, 163), (49, 45, 158, 164), (161, 167, 166, 160), (44, 40, 152, 156), (41, 159, 158, 153), (46, 42, 154, 160), (43, 47, 157, 155), (90, 91, 181, 180), (93, 185, 184, 182), (95, 94, 184, 183), (96, 189, 188, 186), (98, 97, 188, 187), (101, 100, 190, 191), (104, 105, 193, 192), (106, 107, 195, 194), (109, 108, 196, 197), (111, 110, 198, 199), (112, 113, 201, 200), (114, 115, 203, 202), (117, 116, 204, 205), (119, 118, 206, 207), (116, 112, 200, 204), (113, 117, 205, 201), (118, 114, 202, 206), (115, 119, 207, 203), (108, 104, 192, 196), (105, 109, 197, 193), (110, 106, 194, 198), (107, 111, 199, 195), (100, 96, 186, 190), (189, 101, 191, 188), (97, 93, 182, 188), (185, 98, 187, 184), (94, 90, 180, 184), (91, 95, 183, 181), (128, 129, 216, 208), (133, 132, 210, 218), (129, 133, 218, 216), (132, 128, 208, 210), (130, 131, 213, 217), (135, 134, 219, 215), (131, 135, 215, 213), (134, 130, 217, 219), (209, 212, 217, 216), (214, 211, 218, 219), (212, 214, 219, 217), (211, 209, 216, 218), (122, 123, 221, 225), (127, 126, 227, 223), (123, 127, 223, 221), (126, 122, 225, 227), (121, 220, 225, 229), (222, 125, 231, 227), (220, 222, 227, 225), (125, 121, 229, 231), (120, 224, 229, 228), (226, 124, 230, 231), (224, 226, 231, 229), (124, 120, 228, 230), (141, 142, 233, 232), (146, 145, 234, 235), (142, 146, 235, 233), (145, 141, 232, 234), (66, 70, 236), (70, 71, 236), (71, 67, 236), (67, 66, 236), (60, 61, 237), (61, 57, 237), (57, 56, 237), (52, 53, 238), (53, 165, 238), (165, 48, 238), (54, 55, 239), (55, 51, 239), (51, 50, 239), (49, 167, 240), (167, 161, 240), (161, 45, 240), (44, 159, 241), (159, 41, 241), (41, 40, 241), (46, 47, 242), (47, 43, 242), (43, 42, 242), (141, 145, 243), (145, 146, 243), (146, 142, 243), (130, 134, 244), (134, 135, 244), (135, 131, 244), (209, 211, 245), (211, 214, 245), (214, 212, 245), (128, 132, 246), (132, 133, 246), (133, 129, 246), (122, 126, 247), (126, 127, 247), (127, 123, 247), (121, 125, 248), (125, 222, 248), (222, 220, 248), (120, 124, 249), (124, 226, 249), (226, 224, 249), (116, 117, 250), (117, 113, 250), (113, 112, 250), (118, 119, 251), (119, 115, 251), (115, 114, 251), (108, 109, 252), (109, 105, 252), (105, 104, 252), (110, 111, 253), (111, 107, 253), (107, 106, 253), (100, 101, 254), (101, 189, 254), (189, 96, 254), (97, 98, 255), (98, 185, 255), (185, 93, 255), (94, 95, 256), (95, 91, 256), (91, 90, 256)])
me_cube_001.polygons.foreach_set('use_smooth', [True] * 297)
me_cube_001.polygons.foreach_set('material_index', [1, 1, 1, 1, 1, 1, 1, 1, 1, 1, 1, 1, 1, 1, 1, 1, 1, 1, 1, 1, 1, 1, 1, 1, 1, 0, 1, 1, 1, 1, 1, 0, 1, 1, 1, 1, 1, 1, 1, 0, 1, 0, 1, 1, 0, 1, 1, 0, 1, 0, 1, 1, 1, 1, 1, 1, 1, 1, 1, 1, 1, 1, 1, 1, 1, 1, 1, 1, 1, 1, 1, 1, 1, 1, 1, 1, 0, 1, 1, 1, 1, 1, 1, 1, 1, 1, 1, 0, 0, 0, 1, 1, 1, 1, 1, 0, 0, 0, 1, 1, 1, 1, 1, 0, 1, 0, 1, 1, 1, 1, 1, 0, 1, 0, 1, 1, 1, 1, 1, 0, 1, 1, 1, 1, 0, 1, 1, 1, 1, 1, 1, 1, 1, 1, 1, 1, 1, 1, 1, 1, 1, 1, 1, 1, 1, 1, 1, 1, 1, 1, 1, 1, 1, 1, 1, 1, 1, 1, 1, 1, 1, 1, 1, 1, 1, 1, 1, 1, 1, 1, 1, 1, 1, 1, 1, 1, 1, 1, 1, 1, 1, 1, 1, 1, 1, 1, 1, 1, 1, 1, 1, 1, 1, 1, 1, 1, 1, 1, 1, 1, 1, 1, 1, 1, 1, 1, 1, 1, 1, 1, 1, 1, 1, 1, 1, 1, 1, 1, 1, 1, 1, 1, 1, 1, 1, 1, 1, 1, 1, 1, 1, 1, 1, 0, 0, 0, 0, 0, 0, 0, 0, 0, 0, 0, 0, 0, 0, 0, 0, 0, 0, 0, 0, 0, 0, 0, 0, 0, 0, 0, 0, 0, 0, 0, 0, 0, 0, 0, 0, 0, 0, 0, 0, 0, 0, 0, 0, 0, 0, 0, 0, 0, 0, 0, 0, 0, 0, 0, 0, 0, 0, 0, 0, 0, 0, 0, 0])
_uv = me_cube_001.uv_layers.new(name='UVMap')
_uv.uv.foreach_set('vector', [0.575, 0.2, 0.625, 0.2, 0.625, 0.25, 0.575, 0.25, 0.575, 0.45, 0.625, 0.45, 0.625, 0.5, 0.575, 0.5, 0.575, 0.7, 0.625, 0.7, 0.625, 0.75, 0.575, 0.75, 0.575, 0.95, 0.625, 0.95, 0.625, 1.0, 0.575, 1.0, 0.325, 0.7, 0.375, 0.7, 0.375, 0.75, 0.325, 0.75, 0.825, 0.7, 0.875, 0.7, 0.875, 0.75, 0.825, 0.75, 0.375, 0.95, 0.425, 0.95, 0.425, 1.0, 0.375, 1.0, 0.425, 0.95, 0.475, 0.95, 0.475, 1.0, 0.425, 1.0, 0.475, 0.95, 0.525, 0.95, 0.525, 1.0, 0.475, 1.0, 0.525, 0.95, 0.575, 0.95, 0.575, 1.0, 0.525, 1.0, 0.375, 0.7, 0.425, 0.7, 0.425, 0.75, 0.375, 0.75, 0.425, 0.7, 0.475, 0.7, 0.475, 0.75, 0.425, 0.75, 0.475, 0.7, 0.525, 0.7, 0.525, 0.75, 0.475, 0.75, 0.525, 0.7, 0.575, 0.7, 0.575, 0.75, 0.525, 0.75, 0.375, 0.45, 0.425, 0.45, 0.425, 0.5, 0.375, 0.5, 0.425, 0.45, 0.475, 0.45, 0.475, 0.5, 0.425, 0.5, 0.475, 0.45, 0.525, 0.45, 0.525, 0.5, 0.475, 0.5, 0.525, 0.45, 0.575, 0.45, 0.575, 0.5, 0.525, 0.5, 0.375, 0.2, 0.425, 0.2, 0.425, 0.25, 0.375, 0.25, 0.425, 0.2, 0.475, 0.2, 0.475, 0.25, 0.425, 0.25, 0.475, 0.2, 0.525, 0.2, 0.525, 0.25, 0.475, 0.25, 0.525, 0.2, 0.575, 0.2, 0.575, 0.25, 0.525, 0.25, 0.525, 0.0, 0.575, 0.0, 0.575, 0.05, 0.525, 0.05, 0.525, 0.05, 0.575, 0.05, 0.575, 0.1, 0.525, 0.1, 0.525, 0.1, 0.575, 0.1, 0.575, 0.15, 0.525, 0.15, 0.4313, 0.05625, 0.4688, 0.05625, 0.45, 0.075, 0.475, 0.0, 0.525, 0.0, 0.525, 0.05, 0.475, 0.05, 0.475, 0.05, 0.525, 0.05, 0.525, 0.1, 0.475, 0.1, 0.475, 0.1, 0.525, 0.1, 0.525, 0.15, 0.475, 0.15, 0.475, 0.15, 0.525, 0.15, 0.525, 0.2, 0.475, 0.2, 0.425, 0.0, 0.475, 0.0, 0.475, 0.05, 0.425, 0.05, 0.5312, 0.5562, 0.5688, 0.5563, 0.55, 0.575, 0.425, 0.1, 0.475, 0.1, 0.475, 0.15, 0.425, 0.15, 0.425, 0.15, 0.475, 0.15, 0.475, 0.2, 0.425, 0.2, 0.375, 0.0, 0.425, 0.0, 0.425, 0.05, 0.375, 0.05, 0.375, 0.05, 0.425, 0.05, 0.425, 0.1, 0.375, 0.1, 0.375, 0.1, 0.425, 0.1, 0.425, 0.15, 0.375, 0.15, 0.375, 0.15, 0.425, 0.15, 0.425, 0.2, 0.375, 0.2, 0.525, 0.5, 0.575, 0.5, 0.575, 0.55, 0.525, 0.55, 0.5312, 0.6562, 0.5687, 0.6562, 0.55, 0.675, 0.525, 0.6, 0.575, 0.6, 0.575, 0.65, 0.525, 0.65, 0.4812, 0.6063, 0.5187, 0.6063, 0.5, 0.625, 0.475, 0.5, 0.525, 0.5, 0.525, 0.55, 0.475, 0.55, 0.475, 0.55, 0.525, 0.55, 0.525, 0.6, 0.475, 0.6, 0.4313, 0.5563, 0.4688, 0.5563, 0.45, 0.575, 0.475, 0.65, 0.525, 0.65, 0.525, 0.7, 0.475, 0.7, 0.425, 0.5, 0.475, 0.5, 0.475, 0.55, 0.425, 0.55, 0.4313, 0.6562, 0.4688, 0.6562, 0.45, 0.675, 0.425, 0.6, 0.475, 0.6, 0.475, 0.65, 0.425, 0.65, 0.2313, 0.6063, 0.2687, 0.6063, 0.25, 0.625, 0.375, 0.5, 0.425, 0.5, 0.425, 0.55, 0.375, 0.55, 0.375, 0.55, 0.425, 0.55, 0.425, 0.6, 0.375, 0.6, 0.375, 0.6, 0.425, 0.6, 0.425, 0.65, 0.375, 0.65, 0.375, 0.65, 0.425, 0.65, 0.425, 0.7, 0.375, 0.7, 0.825, 0.5, 0.875, 0.5, 0.875, 0.55, 0.825, 0.55, 0.825, 0.55, 0.875, 0.55, 0.875, 0.6, 0.825, 0.6, 0.825, 0.6, 0.875, 0.6, 0.875, 0.65, 0.825, 0.65, 0.825, 0.65, 0.875, 0.65, 0.875, 0.7, 0.825, 0.7, 0.325, 0.5, 0.375, 0.5, 0.375, 0.55, 0.325, 0.55, 0.325, 0.55, 0.375, 0.55, 0.375, 0.6, 0.325, 0.6, 0.325, 0.6, 0.375, 0.6, 0.375, 0.65, 0.325, 0.65, 0.325, 0.65, 0.375, 0.65, 0.375, 0.7, 0.325, 0.7, 0.575, 0.5, 0.625, 0.5, 0.625, 0.55, 0.575, 0.55, 0.575, 0.55, 0.625, 0.55, 0.625, 0.6, 0.575, 0.6, 0.575, 0.6, 0.625, 0.6, 0.625, 0.65, 0.575, 0.65, 0.575, 0.65, 0.625, 0.65, 0.625, 0.7, 0.575, 0.7, 0.575, 0.0, 0.625, 0.0, 0.625, 0.05, 0.575, 0.05, 0.575, 0.05, 0.625, 0.05, 0.625, 0.1, 0.575, 0.1, 0.575, 0.1, 0.625, 0.1, 0.625, 0.15, 0.575, 0.15, 0.575, 0.15, 0.625, 0.15, 0.625, 0.2, 0.575, 0.2, 0.125, 0.65, 0.175, 0.65, 0.175, 0.7, 0.125, 0.7, 0.175, 0.65, 0.225, 0.65, 0.225, 0.7, 0.175, 0.7, 0.225, 0.65, 0.275, 0.65, 0.275, 0.7, 0.225, 0.7, 0.275, 0.65, 0.325, 0.65, 0.325, 0.7, 0.275, 0.7, 0.125, 0.6, 0.175, 0.6, 0.175, 0.65, 0.125, 0.65, 0.175, 0.6, 0.225, 0.6, 0.225, 0.65, 0.175, 0.65, 0.6812, 0.6562, 0.7187, 0.6562, 0.7, 0.675, 0.275, 0.6, 0.325, 0.6, 0.325, 0.65, 0.275, 0.65, 0.125, 0.55, 0.175, 0.55, 0.175, 0.6, 0.125, 0.6, 0.175, 0.55, 0.225, 0.55, 0.225, 0.6, 0.175, 0.6, 0.225, 0.55, 0.275, 0.55, 0.275, 0.6, 0.225, 0.6, 0.275, 0.55, 0.325, 0.55, 0.325, 0.6, 0.275, 0.6, 0.125, 0.5, 0.175, 0.5, 0.175, 0.55, 0.125, 0.55, 0.175, 0.5, 0.225, 0.5, 0.225, 0.55, 0.175, 0.55, 0.225, 0.5, 0.275, 0.5, 0.275, 0.55, 0.225, 0.55, 0.275, 0.5, 0.325, 0.5, 0.325, 0.55, 0.275, 0.55, 0.625, 0.65, 0.675, 0.65, 0.675, 0.7, 0.625, 0.7, 0.7312, 0.6562, 0.7687, 0.6562, 0.75, 0.675, 0.7812, 0.6563, 0.8187, 0.6562, 0.8, 0.675, 0.6813, 0.5562, 0.7187, 0.5562, 0.7, 0.575, 0.625, 0.6, 0.675, 0.6, 0.675, 0.65, 0.625, 0.65, 0.675, 0.6, 0.725, 0.6, 0.725, 0.65, 0.675, 0.65, 0.725, 0.6, 0.775, 0.6, 0.775, 0.65, 0.725, 0.65, 0.775, 0.6, 0.825, 0.6, 0.825, 0.65, 0.775, 0.65, 0.625, 0.55, 0.675, 0.55, 0.675, 0.6, 0.625, 0.6, 0.7312, 0.5563, 0.7687, 0.5562, 0.75, 0.575, 0.7812, 0.5562, 0.8188, 0.5563, 0.8, 0.575, 0.5312, 0.3063, 0.5688, 0.3063, 0.55, 0.325, 0.625, 0.5, 0.675, 0.5, 0.675, 0.55, 0.625, 0.55, 0.675, 0.5, 0.725, 0.5, 0.725, 0.55, 0.675, 0.55, 0.725, 0.5, 0.775, 0.5, 0.775, 0.55, 0.725, 0.55, 0.775, 0.5, 0.825, 0.5, 0.825, 0.55, 0.775, 0.55, 0.525, 0.25, 0.575, 0.25, 0.575, 0.3, 0.525, 0.3, 0.5312, 0.4063, 0.5687, 0.4062, 0.55, 0.425, 0.525, 0.35, 0.575, 0.35, 0.575, 0.4, 0.525, 0.4, 0.4313, 0.3063, 0.4688, 0.3063, 0.45, 0.325, 0.475, 0.25, 0.525, 0.25, 0.525, 0.3, 0.475, 0.3, 0.475, 0.3, 0.525, 0.3, 0.525, 0.35, 0.475, 0.35, 0.475, 0.35, 0.525, 0.35, 0.525, 0.4, 0.475, 0.4, 0.475, 0.4, 0.525, 0.4, 0.525, 0.45, 0.475, 0.45, 0.425, 0.25, 0.475, 0.25, 0.475, 0.3, 0.425, 0.3, 0.4313, 0.4063, 0.4688, 0.4063, 0.45, 0.425, 0.425, 0.35, 0.475, 0.35, 0.475, 0.4, 0.425, 0.4, 0.5312, 0.8063, 0.5688, 0.8063, 0.55, 0.825, 0.375, 0.25, 0.425, 0.25, 0.425, 0.3, 0.375, 0.3, 0.375, 0.3, 0.425, 0.3, 0.425, 0.35, 0.375, 0.35, 0.375, 0.35, 0.425, 0.35, 0.425, 0.4, 0.375, 0.4, 0.375, 0.4, 0.425, 0.4, 0.425, 0.45, 0.375, 0.45, 0.525, 0.75, 0.575, 0.75, 0.575, 0.8, 0.525, 0.8, 0.4812, 0.8563, 0.5187, 0.8562, 0.5, 0.875, 0.525, 0.85, 0.575, 0.85, 0.575, 0.9, 0.525, 0.9, 0.525, 0.9, 0.575, 0.9, 0.575, 0.95, 0.525, 0.95, 0.475, 0.75, 0.525, 0.75, 0.525, 0.8, 0.475, 0.8, 0.475, 0.8, 0.525, 0.8, 0.525, 0.85, 0.475, 0.85, 0.4313, 0.9063, 0.4688, 0.9063, 0.45, 0.925, 0.475, 0.9, 0.525, 0.9, 0.525, 0.95, 0.475, 0.95, 0.425, 0.75, 0.475, 0.75, 0.475, 0.8, 0.425, 0.8, 0.425, 0.8, 0.475, 0.8, 0.475, 0.85, 0.425, 0.85, 0.425, 0.85, 0.475, 0.85, 0.475, 0.9, 0.425, 0.9, 0.375, 0.75, 0.425, 0.75, 0.425, 0.8, 0.375, 0.8, 0.375, 0.8, 0.425, 0.8, 0.425, 0.85, 0.375, 0.85, 0.375, 0.85, 0.425, 0.85, 0.425, 0.9, 0.375, 0.9, 0.375, 0.9, 0.425, 0.9, 0.425, 0.95, 0.375, 0.95, 0.625, 0.7, 0.675, 0.7, 0.675, 0.75, 0.625, 0.75, 0.675, 0.7, 0.725, 0.7, 0.725, 0.75, 0.675, 0.75, 0.725, 0.7, 0.775, 0.7, 0.775, 0.75, 0.725, 0.75, 0.775, 0.7, 0.825, 0.7, 0.825, 0.75, 0.775, 0.75, 0.125, 0.7, 0.175, 0.7, 0.175, 0.75, 0.125, 0.75, 0.175, 0.7, 0.225, 0.7, 0.225, 0.75, 0.175, 0.75, 0.225, 0.7, 0.275, 0.7, 0.275, 0.75, 0.225, 0.75, 0.275, 0.7, 0.325, 0.7, 0.325, 0.75, 0.275, 0.75, 0.575, 0.75, 0.625, 0.75, 0.625, 0.8, 0.575, 0.8, 0.575, 0.8, 0.625, 0.8, 0.625, 0.85, 0.575, 0.85, 0.575, 0.85, 0.625, 0.85, 0.625, 0.9, 0.575, 0.9, 0.575, 0.9, 0.625, 0.9, 0.625, 0.95, 0.575, 0.95, 0.575, 0.25, 0.625, 0.25, 0.625, 0.3, 0.575, 0.3, 0.575, 0.3, 0.625, 0.3, 0.625, 0.35, 0.575, 0.35, 0.575, 0.35, 0.625, 0.35, 0.625, 0.4, 0.575, 0.4, 0.575, 0.4, 0.625, 0.4, 0.625, 0.45, 0.575, 0.45, 0.4313, 0.5563, 0.4313, 0.5938, 0.425, 0.6, 0.425, 0.55, 0.4313, 0.6562, 0.4313, 0.6938, 0.425, 0.7, 0.425, 0.65, 0.4688, 0.5938, 0.4688, 0.5563, 0.475, 0.55, 0.475, 0.6, 0.4812, 0.6063, 0.4812, 0.6437, 0.475, 0.65, 0.475, 0.6, 0.4687, 0.6937, 0.4688, 0.6562, 0.475, 0.65, 0.475, 0.7, 0.5312, 0.5562, 0.5312, 0.5938, 0.525, 0.6, 0.525, 0.55, 0.5187, 0.6438, 0.5187, 0.6063, 0.525, 0.6, 0.525, 0.65, 0.5312, 0.6562, 0.5312, 0.6937, 0.525, 0.7, 0.525, 0.65, 0.5687, 0.5938, 0.5688, 0.5563, 0.575, 0.55, 0.575, 0.6, 0.5687, 0.6937, 0.5687, 0.6562, 0.575, 0.65, 0.575, 0.7, 0.4313, 0.05625, 0.4313, 0.09375, 0.425, 0.1, 0.425, 0.05, 0.4688, 0.09375, 0.4688, 0.05625, 0.475, 0.05, 0.475, 0.1, 0.5312, 0.1563, 0.5312, 0.1937, 0.525, 0.2, 0.525, 0.15, 0.5687, 0.1937, 0.5687, 0.1562, 0.575, 0.15, 0.575, 0.2, 0.5687, 0.1562, 0.5312, 0.1563, 0.525, 0.15, 0.575, 0.15, 0.5312, 0.1937, 0.5687, 0.1937, 0.575, 0.2, 0.525, 0.2, 0.4688, 0.05625, 0.4313, 0.05625, 0.425, 0.05, 0.475, 0.05, 0.4313, 0.09375, 0.4688, 0.09375, 0.475, 0.1, 0.425, 0.1, 0.5688, 0.5563, 0.5312, 0.5562, 0.525, 0.55, 0.575, 0.55, 0.5312, 0.5938, 0.5687, 0.5938, 0.575, 0.6, 0.525, 0.6, 0.5687, 0.6562, 0.5312, 0.6562, 0.525, 0.65, 0.575, 0.65, 0.5312, 0.6937, 0.5687, 0.6937, 0.575, 0.7, 0.525, 0.7, 0.5187, 0.6063, 0.4812, 0.6063, 0.475, 0.6, 0.525, 0.6, 0.4812, 0.6437, 0.5187, 0.6438, 0.525, 0.65, 0.475, 0.65, 0.4688, 0.5563, 0.4313, 0.5563, 0.425, 0.55, 0.475, 0.55, 0.4313, 0.5938, 0.4688, 0.5938, 0.475, 0.6, 0.425, 0.6, 0.4688, 0.6562, 0.4313, 0.6562, 0.425, 0.65, 0.475, 0.65, 0.4313, 0.6938, 0.4687, 0.6937, 0.475, 0.7, 0.425, 0.7, 0.4313, 0.9063, 0.4313, 0.9438, 0.425, 0.95, 0.425, 0.9, 0.4812, 0.8563, 0.4812, 0.8937, 0.475, 0.9, 0.475, 0.85, 0.4688, 0.9438, 0.4688, 0.9063, 0.475, 0.9, 0.475, 0.95, 0.5312, 0.8063, 0.5312, 0.8438, 0.525, 0.85, 0.525, 0.8, 0.5187, 0.8937, 0.5187, 0.8562, 0.525, 0.85, 0.525, 0.9, 0.5687, 0.8438, 0.5688, 0.8063, 0.575, 0.8, 0.575, 0.85, 0.4313, 0.3063, 0.4313, 0.3438, 0.425, 0.35, 0.425, 0.3, 0.4313, 0.4063, 0.4313, 0.4438, 0.425, 0.45, 0.425, 0.4, 0.4688, 0.3438, 0.4688, 0.3063, 0.475, 0.3, 0.475, 0.35, 0.4687, 0.4437, 0.4688, 0.4063, 0.475, 0.4, 0.475, 0.45, 0.5312, 0.3063, 0.5312, 0.3438, 0.525, 0.35, 0.525, 0.3, 0.5312, 0.4063, 0.5312, 0.4437, 0.525, 0.45, 0.525, 0.4, 0.5687, 0.3438, 0.5688, 0.3063, 0.575, 0.3, 0.575, 0.35, 0.5687, 0.4437, 0.5687, 0.4062, 0.575, 0.4, 0.575, 0.45, 0.5688, 0.3063, 0.5312, 0.3063, 0.525, 0.3, 0.575, 0.3, 0.5312, 0.3438, 0.5687, 0.3438, 0.575, 0.35, 0.525, 0.35, 0.5687, 0.4062, 0.5312, 0.4063, 0.525, 0.4, 0.575, 0.4, 0.5312, 0.4437, 0.5687, 0.4437, 0.575, 0.45, 0.525, 0.45, 0.4688, 0.3063, 0.4313, 0.3063, 0.425, 0.3, 0.475, 0.3, 0.4313, 0.3438, 0.4688, 0.3438, 0.475, 0.35, 0.425, 0.35, 0.4688, 0.4063, 0.4313, 0.4063, 0.425, 0.4, 0.475, 0.4, 0.4313, 0.4438, 0.4687, 0.4437, 0.475, 0.45, 0.425, 0.45, 0.5688, 0.8063, 0.5312, 0.8063, 0.525, 0.8, 0.575, 0.8, 0.5312, 0.8438, 0.5687, 0.8438, 0.575, 0.85, 0.525, 0.85, 0.5187, 0.8562, 0.4812, 0.8563, 0.475, 0.85, 0.525, 0.85, 0.4812, 0.8937, 0.5187, 0.8937, 0.525, 0.9, 0.475, 0.9, 0.4688, 0.9063, 0.4313, 0.9063, 0.425, 0.9, 0.475, 0.9, 0.4313, 0.9438, 0.4688, 0.9438, 0.475, 0.95, 0.425, 0.95, 0.8187, 0.6562, 0.7812, 0.6563, 0.775, 0.65, 0.825, 0.65, 0.7812, 0.6938, 0.8187, 0.6937, 0.825, 0.7, 0.775, 0.7, 0.7812, 0.6563, 0.7812, 0.6938, 0.775, 0.7, 0.775, 0.65, 0.8187, 0.6937, 0.8187, 0.6562, 0.825, 0.65, 0.825, 0.7, 0.7187, 0.6562, 0.6812, 0.6562, 0.675, 0.65, 0.725, 0.65, 0.6812, 0.6938, 0.7187, 0.6937, 0.725, 0.7, 0.675, 0.7, 0.6812, 0.6562, 0.6812, 0.6938, 0.675, 0.7, 0.675, 0.65, 0.7187, 0.6937, 0.7187, 0.6562, 0.725, 0.65, 0.725, 0.7, 0.7687, 0.6562, 0.7312, 0.6562, 0.725, 0.65, 0.775, 0.65, 0.7312, 0.6937, 0.7687, 0.6938, 0.775, 0.7, 0.725, 0.7, 0.7312, 0.6562, 0.7312, 0.6937, 0.725, 0.7, 0.725, 0.65, 0.7687, 0.6938, 0.7687, 0.6562, 0.775, 0.65, 0.775, 0.7, 0.7187, 0.5562, 0.6813, 0.5562, 0.675, 0.55, 0.725, 0.55, 0.6813, 0.5938, 0.7187, 0.5938, 0.725, 0.6, 0.675, 0.6, 0.6813, 0.5562, 0.6813, 0.5938, 0.675, 0.6, 0.675, 0.55, 0.7187, 0.5938, 0.7187, 0.5562, 0.725, 0.55, 0.725, 0.6, 0.7687, 0.5562, 0.7312, 0.5563, 0.725, 0.55, 0.775, 0.55, 0.7312, 0.5938, 0.7687, 0.5938, 0.775, 0.6, 0.725, 0.6, 0.7312, 0.5563, 0.7312, 0.5938, 0.725, 0.6, 0.725, 0.55, 0.7687, 0.5938, 0.7687, 0.5562, 0.775, 0.55, 0.775, 0.6, 0.8188, 0.5563, 0.7812, 0.5562, 0.775, 0.55, 0.825, 0.55, 0.7812, 0.5938, 0.8187, 0.5938, 0.825, 0.6, 0.775, 0.6, 0.7812, 0.5562, 0.7812, 0.5938, 0.775, 0.6, 0.775, 0.55, 0.8187, 0.5938, 0.8188, 0.5563, 0.825, 0.55, 0.825, 0.6, 0.2687, 0.6063, 0.2313, 0.6063, 0.225, 0.6, 0.275, 0.6, 0.2312, 0.6437, 0.2688, 0.6438, 0.275, 0.65, 0.225, 0.65, 0.2313, 0.6063, 0.2312, 0.6437, 0.225, 0.65, 0.225, 0.6, 0.2688, 0.6438, 0.2687, 0.6063, 0.275, 0.6, 0.275, 0.65, 0.5312, 0.1563, 0.5687, 0.1562, 0.55, 0.175, 0.5687, 0.1562, 0.5687, 0.1937, 0.55, 0.175, 0.5687, 0.1937, 0.5312, 0.1937, 0.55, 0.175, 0.5312, 0.1937, 0.5312, 0.1563, 0.55, 0.175, 0.4688, 0.05625, 0.4688, 0.09375, 0.45, 0.075, 0.4688, 0.09375, 0.4313, 0.09375, 0.45, 0.075, 0.4313, 0.09375, 0.4313, 0.05625, 0.45, 0.075, 0.5688, 0.5563, 0.5687, 0.5938, 0.55, 0.575, 0.5687, 0.5938, 0.5312, 0.5938, 0.55, 0.575, 0.5312, 0.5938, 0.5312, 0.5562, 0.55, 0.575, 0.5687, 0.6562, 0.5687, 0.6937, 0.55, 0.675, 0.5687, 0.6937, 0.5312, 0.6937, 0.55, 0.675, 0.5312, 0.6937, 0.5312, 0.6562, 0.55, 0.675, 0.5187, 0.6063, 0.5187, 0.6438, 0.5, 0.625, 0.5187, 0.6438, 0.4812, 0.6437, 0.5, 0.625, 0.4812, 0.6437, 0.4812, 0.6063, 0.5, 0.625, 0.4688, 0.5563, 0.4688, 0.5938, 0.45, 0.575, 0.4688, 0.5938, 0.4313, 0.5938, 0.45, 0.575, 0.4313, 0.5938, 0.4313, 0.5563, 0.45, 0.575, 0.4688, 0.6562, 0.4687, 0.6937, 0.45, 0.675, 0.4687, 0.6937, 0.4313, 0.6938, 0.45, 0.675, 0.4313, 0.6938, 0.4313, 0.6562, 0.45, 0.675, 0.2687, 0.6063, 0.2688, 0.6438, 0.25, 0.625, 0.2688, 0.6438, 0.2312, 0.6437, 0.25, 0.625, 0.2312, 0.6437, 0.2313, 0.6063, 0.25, 0.625, 0.7187, 0.6562, 0.7187, 0.6937, 0.7, 0.675, 0.7187, 0.6937, 0.6812, 0.6938, 0.7, 0.675, 0.6812, 0.6938, 0.6812, 0.6562, 0.7, 0.675, 0.7687, 0.6562, 0.7687, 0.6938, 0.75, 0.675, 0.7687, 0.6938, 0.7312, 0.6937, 0.75, 0.675, 0.7312, 0.6937, 0.7312, 0.6562, 0.75, 0.675, 0.8187, 0.6562, 0.8187, 0.6937, 0.8, 0.675, 0.8187, 0.6937, 0.7812, 0.6938, 0.8, 0.675, 0.7812, 0.6938, 0.7812, 0.6563, 0.8, 0.675, 0.7187, 0.5562, 0.7187, 0.5938, 0.7, 0.575, 0.7187, 0.5938, 0.6813, 0.5938, 0.7, 0.575, 0.6813, 0.5938, 0.6813, 0.5562, 0.7, 0.575, 0.7687, 0.5562, 0.7687, 0.5938, 0.75, 0.575, 0.7687, 0.5938, 0.7312, 0.5938, 0.75, 0.575, 0.7312, 0.5938, 0.7312, 0.5563, 0.75, 0.575, 0.8188, 0.5563, 0.8187, 0.5938, 0.8, 0.575, 0.8187, 0.5938, 0.7812, 0.5938, 0.8, 0.575, 0.7812, 0.5938, 0.7812, 0.5562, 0.8, 0.575, 0.5688, 0.3063, 0.5687, 0.3438, 0.55, 0.325, 0.5687, 0.3438, 0.5312, 0.3438, 0.55, 0.325, 0.5312, 0.3438, 0.5312, 0.3063, 0.55, 0.325, 0.5687, 0.4062, 0.5687, 0.4437, 0.55, 0.425, 0.5687, 0.4437, 0.5312, 0.4437, 0.55, 0.425, 0.5312, 0.4437, 0.5312, 0.4063, 0.55, 0.425, 0.4688, 0.3063, 0.4688, 0.3438, 0.45, 0.325, 0.4688, 0.3438, 0.4313, 0.3438, 0.45, 0.325, 0.4313, 0.3438, 0.4313, 0.3063, 0.45, 0.325, 0.4688, 0.4063, 0.4687, 0.4437, 0.45, 0.425, 0.4687, 0.4437, 0.4313, 0.4438, 0.45, 0.425, 0.4313, 0.4438, 0.4313, 0.4063, 0.45, 0.425, 0.5688, 0.8063, 0.5687, 0.8438, 0.55, 0.825, 0.5687, 0.8438, 0.5312, 0.8438, 0.55, 0.825, 0.5312, 0.8438, 0.5312, 0.8063, 0.55, 0.825, 0.5187, 0.8562, 0.5187, 0.8937, 0.5, 0.875, 0.5187, 0.8937, 0.4812, 0.8937, 0.5, 0.875, 0.4812, 0.8937, 0.4812, 0.8563, 0.5, 0.875, 0.4688, 0.9063, 0.4688, 0.9438, 0.45, 0.925, 0.4688, 0.9438, 0.4313, 0.9438, 0.45, 0.925, 0.4313, 0.9438, 0.4313, 0.9063, 0.45, 0.925])
me_cube_001.materials.append(mat_dice)
me_cube_001.materials.append(mat_number)
me_cube_001.update()
me_cube_002 = bpy.data.meshes.new('Cube.002')
me_cube_002.from_pydata([(-1.0, -1.0, -1.0), (-1.0, -1.0, 1.0), (-1.0, 1.0, -1.0), (-1.0, 1.0, 1.0), (1.0, -1.0, -1.0), (1.0, -1.0, 1.0), (1.0, 1.0, -1.0), (1.0, 1.0, 1.0), (-1.0, -1.0, -0.6), (-1.0, -1.0, -0.2), (-1.0, -1.0, 0.2), (-1.0, -1.0, 0.6), (-1.0, 1.0, 0.6), (-1.0, 1.0, 0.2), (-1.0, 1.0, -0.2), (-1.0, 1.0, -0.6), (1.0, 1.0, 0.6), (1.0, 1.0, 0.2), (1.0, 1.0, -0.2), (1.0, 1.0, -0.6), (1.0, -1.0, 0.6), (1.0, -1.0, 0.2), (1.0, -1.0, -0.2), (1.0, -1.0, -0.6), (-1.0, 0.6, -1.0), (-1.0, 0.2, -1.0), (-1.0, -0.2, -1.0), (-1.0, -0.6, -1.0), (-1.0, -0.6, 1.0), (-1.0, -0.2, 1.0), (-1.0, 0.2, 1.0), (-1.0, 0.6, 1.0), (1.0, -0.6, -1.0), (1.0, -0.2, -1.0), (1.0, 0.2, -1.0), (1.0, 0.6, -1.0), (1.0, 0.6, 1.0), (1.0, 0.2, 1.0), (1.0, -0.2, 1.0), (1.0, -0.6, 1.0), (1.0, 0.55, -0.55), (1.0, 0.25, -0.55), (1.0, -0.25, -0.55), (1.0, -0.55, -0.55), (1.0, 0.55, -0.25), (1.0, 0.15, -0.15), (1.0, -0.25, -0.25), (1.0, -0.55, -0.25), (1.0, 0.55, 0.25), (1.0, 0.15, 0.15), (1.0, -0.25, 0.25), (1.0, -0.55, 0.25), (1.0, 0.55, 0.55), (1.0, 0.25, 0.55), (1.0, -0.25, 0.55), (1.0, -0.55, 0.55), (-1.0, -0.55, -0.55), (-1.0, -0.25, -0.55), (-1.0, 0.2, -0.6), (-1.0, 0.6, -0.6), (-1.0, -0.55, -0.25), (-1.0, -0.25, -0.25), (-1.0, 0.2, -0.2), (-1.0, 0.6, -0.2), (-1.0, -0.6, 0.2), (-1.0, -0.2, 0.2), (-1.0, 0.25, 0.25), (-1.0, 0.55, 0.25), (-1.0, -0.6, 0.6), (-1.0, -0.2, 0.6), (-1.0, 0.25, 0.55), (-1.0, 0.55, 0.55), (0.6, 1.0, -1.0), (0.2, 1.0, -1.0), (-0.2, 1.0, -1.0), (-0.6, 1.0, -1.0), (-0.6, 1.0, 1.0), (-0.2, 1.0, 1.0), (0.2, 1.0, 1.0), (0.6, 1.0, 1.0), (-0.6, -1.0, -1.0), (-0.2, -1.0, -1.0), (0.2, -1.0, -1.0), (0.6, -1.0, -1.0), (0.6, -1.0, 1.0), (0.2, -1.0, 1.0), (-0.2, -1.0, 1.0), (-0.6, -1.0, 1.0), (0.6, -1.0, -0.6), (0.2, -1.0, -0.6), (-0.25, -1.0, -0.55), (-0.55, -1.0, -0.55), (0.6, -1.0, -0.2), (0.15, -1.0, -0.15), (-0.25, -1.0, -0.25), (-0.55, -1.0, -0.25), (0.55, -1.0, 0.25), (0.15, -1.0, 0.15), (-0.15, -1.0, 0.15), (-0.6, -1.0, 0.2), (0.55, -1.0, 0.55), (0.25, -1.0, 0.55), (-0.2, -1.0, 0.6), (-0.6, -1.0, 0.6), (-0.55, 1.0, -0.55), (-0.25, 1.0, -0.55), (0.25, 1.0, -0.55), (0.55, 1.0, -0.55), (-0.55, 1.0, -0.25), (-0.25, 1.0, -0.25), (0.25, 1.0, -0.25), (0.55, 1.0, -0.25), (-0.55, 1.0, 0.25), (-0.25, 1.0, 0.25), (0.25, 1.0, 0.25), (0.55, 1.0, 0.25), (-0.55, 1.0, 0.55), (-0.25, 1.0, 0.55), (0.25, 1.0, 0.55), (0.55, 1.0, 0.55), (-0.55, 0.55, 1.0), (-0.15, 0.55, 1.0), (0.25, 0.55, 1.0), (0.55, 0.55, 1.0), (-0.55, 0.25, 1.0), (-0.15, 0.25, 1.0), (0.25, 0.25, 1.0), (0.55, 0.25, 1.0), (-0.55, -0.25, 1.0), (-0.25, -0.25, 1.0), (0.25, -0.25, 1.0), (0.55, -0.25, 1.0), (-0.55, -0.55, 1.0), (-0.25, -0.55, 1.0), (0.25, -0.55, 1.0), (0.55, -0.55, 1.0), (0.6, 0.6, -1.0), (0.2, 0.6, -1.0), (-0.2, 0.6, -1.0), (-0.6, 0.6, -1.0), (0.6, 0.2, -1.0), (0.15, 0.15, -1.0), (-0.15, 0.15, -1.0), (-0.6, 0.2, -1.0), (0.6, -0.2, -1.0), (0.15, -0.15, -1.0), (-0.15, -0.15, -1.0), (-0.6, -0.2, -1.0), (0.6, -0.6, -1.0), (0.2, -0.6, -1.0), (-0.2, -0.6, -1.0), (-0.6, -0.6, -1.0), (1.0, 0.6, -0.6), (1.0, 0.2, -0.6), (1.0, -0.2, -0.6), (1.0, -0.6, -0.6), (1.0, 0.6, -0.2), (1.0, -0.6, -0.2), (1.0, 0.2, -0.2), (1.0, 0.25, -0.25), (1.0, -0.2, -0.2), (1.0, -0.15, -0.15), (1.0, 0.6, 0.2), (1.0, -0.6, 0.2), (1.0, 0.2, 0.2), (1.0, 0.25, 0.25), (1.0, -0.2, 0.2), (1.0, -0.15, 0.15), (1.0, 0.6, 0.6), (1.0, 0.2, 0.6), (1.0, -0.2, 0.6), (1.0, -0.6, 0.6), (-1.0, -0.6, -0.6), (-1.0, -0.2, -0.6), (-1.0, -0.6, -0.2), (-1.0, -0.2, -0.2), (-1.0, 0.2, 0.2), (-1.0, 0.6, 0.2), (-1.0, 0.2, 0.6), (-1.0, 0.6, 0.6), (-0.2, -1.0, -0.6), (-0.6, -1.0, -0.6), (0.2, -1.0, -0.2), (-0.6, -1.0, -0.2), (-0.2, -1.0, -0.2), (-0.15, -1.0, -0.15), (0.6, -1.0, 0.2), (-0.2, -1.0, 0.2), (0.2, -1.0, 0.2), (0.25, -1.0, 0.25), (0.6, -1.0, 0.6), (0.2, -1.0, 0.6), (-0.6, 1.0, -0.6), (-0.2, 1.0, -0.6), (0.2, 1.0, -0.6), (0.6, 1.0, -0.6), (-0.6, 1.0, -0.2), (-0.2, 1.0, -0.2), (0.2, 1.0, -0.2), (0.6, 1.0, -0.2), (-0.6, 1.0, 0.2), (-0.2, 1.0, 0.2), (0.2, 1.0, 0.2), (0.6, 1.0, 0.2), (-0.6, 1.0, 0.6), (-0.2, 1.0, 0.6), (0.2, 1.0, 0.6), (0.6, 1.0, 0.6), (-0.6, -0.2, 1.0), (-0.15, -0.25, 1.0), (-0.6, -0.6, 1.0), (-0.15, -0.55, 1.0), (0.15, -0.25, 1.0), (0.6, -0.2, 1.0), (0.15, -0.55, 1.0), (0.6, -0.6, 1.0), (-0.2, -0.2, 1.0), (0.2, -0.2, 1.0), (-0.2, -0.6, 1.0), (0.2, -0.6, 1.0), (0.15, 0.55, 1.0), (0.6, 0.6, 1.0), (0.15, 0.25, 1.0), (0.6, 0.2, 1.0), (-0.25, 0.55, 1.0), (0.2, 0.6, 1.0), (-0.25, 0.25, 1.0), (0.2, 0.2, 1.0), (-0.6, 0.6, 1.0), (-0.2, 0.6, 1.0), (-0.6, 0.2, 1.0), (-0.2, 0.2, 1.0), (0.2, 0.2, -1.0), (-0.2, 0.2, -1.0), (0.2, -0.2, -1.0), (-0.2, -0.2, -1.0), (-0.8, 0.4, 0.4), (-0.8, -0.4, -0.4), (0.8, 0.4, 0.4), (0.8, -0.4, 0.4), (0.8, 0.0, 0.0), (0.8, 0.4, -0.4), (0.8, -0.4, -0.4), (0.0, 0.0, -0.8), (0.4, -0.4, 0.8), (0.0, -0.4, 0.8), (-0.4, -0.4, 0.8), (0.4, 0.4, 0.8), (0.0, 0.4, 0.8), (-0.4, 0.4, 0.8), (-0.4, 0.8, 0.4), (0.4, 0.8, 0.4), (-0.4, 0.8, -0.4), (0.4, 0.8, -0.4), (0.4, -0.8, 0.4), (0.0, -0.8, 0.0), (-0.4, -0.8, -0.4)], [], [(179, 31, 3, 12), (207, 79, 7, 16), (171, 39, 5, 20), (103, 87, 1, 11), (148, 32, 4, 83), (210, 28, 1, 87), (80, 181, 8, 0), (181, 183, 9, 8), (183, 99, 10, 9), (99, 103, 11, 10), (32, 155, 23, 4), (155, 157, 22, 23), (157, 163, 21, 22), (163, 171, 20, 21), (72, 195, 19, 6), (195, 199, 18, 19), (199, 203, 17, 18), (203, 207, 16, 17), (24, 59, 15, 2), (59, 63, 14, 15), (63, 177, 13, 14), (177, 179, 12, 13), (10, 11, 68, 64), (64, 68, 69, 65), (65, 69, 178, 176), (56, 60, 237), (9, 10, 64, 174), (174, 64, 65, 175), (175, 65, 176, 62), (62, 176, 177, 63), (8, 9, 174, 172), (48, 52, 238), (173, 175, 62, 58), (58, 62, 63, 59), (0, 8, 172, 27), (27, 172, 173, 26), (26, 173, 58, 25), (25, 58, 59, 24), (17, 16, 168, 162), (50, 54, 239), (164, 169, 170, 166), (45, 49, 240), (18, 17, 162, 156), (156, 162, 164, 158), (40, 44, 241), (160, 166, 163, 157), (19, 18, 156, 152), (42, 46, 242), (153, 158, 160, 154), (142, 141, 243), (6, 19, 152, 35), (35, 152, 153, 34), (34, 153, 154, 33), (33, 154, 155, 32), (76, 3, 31, 228), (228, 31, 30, 230), (230, 30, 29, 208), (208, 29, 28, 210), (72, 6, 35, 136), (136, 35, 34, 140), (140, 34, 33, 144), (144, 33, 32, 148), (16, 7, 36, 168), (168, 36, 37, 169), (169, 37, 38, 170), (170, 38, 39, 171), (11, 1, 28, 68), (68, 28, 29, 69), (69, 29, 30, 178), (178, 30, 31, 179), (26, 147, 151, 27), (147, 235, 150, 151), (235, 234, 149, 150), (234, 144, 148, 149), (25, 143, 147, 26), (143, 233, 235, 147), (131, 130, 244), (232, 140, 144, 234), (24, 139, 143, 25), (139, 138, 233, 143), (138, 137, 232, 233), (137, 136, 140, 232), (2, 75, 139, 24), (75, 74, 138, 139), (74, 73, 137, 138), (73, 72, 136, 137), (38, 213, 215, 39), (212, 209, 245), (129, 128, 246), (123, 122, 247), (37, 223, 213, 38), (223, 227, 217, 213), (227, 231, 216, 217), (231, 230, 208, 216), (36, 221, 223, 37), (220, 121, 248), (224, 120, 249), (112, 116, 250), (7, 79, 221, 36), (79, 78, 225, 221), (78, 77, 229, 225), (77, 76, 228, 229), (13, 12, 204, 200), (114, 118, 251), (201, 205, 206, 202), (104, 108, 252), (14, 13, 200, 196), (196, 200, 201, 197), (197, 201, 202, 198), (198, 202, 203, 199), (15, 14, 196, 192), (106, 110, 253), (193, 197, 198, 194), (96, 100, 254), (2, 15, 192, 75), (75, 192, 193, 74), (74, 193, 194, 73), (73, 194, 195, 72), (21, 20, 190, 186), (93, 97, 255), (188, 191, 102, 187), (187, 102, 103, 99), (22, 21, 186, 92), (92, 186, 188, 182), (90, 94, 256), (184, 187, 99, 183), (23, 22, 92, 88), (88, 92, 182, 89), (89, 182, 184, 180), (4, 23, 88, 83), (83, 88, 89, 82), (82, 89, 180, 81), (81, 180, 181, 80), (39, 215, 84, 5), (215, 219, 85, 84), (219, 218, 86, 85), (218, 210, 87, 86), (27, 151, 80, 0), (151, 150, 81, 80), (150, 149, 82, 81), (149, 148, 83, 82), (20, 5, 84, 190), (190, 84, 85, 191), (191, 85, 86, 102), (102, 86, 87, 103), (12, 3, 76, 204), (204, 76, 77, 205), (205, 77, 78, 206), (206, 78, 79, 207), (40, 41, 153, 152), (42, 43, 155, 154), (159, 44, 156, 158), (45, 161, 160, 158), (47, 46, 160, 157), (48, 165, 164, 162), (167, 49, 164, 166), (50, 51, 163, 166), (53, 52, 168, 169), (55, 54, 170, 171), (56, 57, 173, 172), (61, 60, 174, 175), (66, 67, 177, 176), (71, 70, 178, 179), (70, 66, 176, 178), (67, 71, 179, 177), (60, 56, 172, 174), (57, 61, 175, 173), (52, 48, 162, 168), (165, 53, 169, 164), (54, 50, 166, 170), (51, 55, 171, 163), (49, 45, 158, 164), (161, 167, 166, 160), (44, 40, 152, 156), (41, 159, 158, 153), (46, 42, 154, 160), (43, 47, 157, 155), (90, 91, 181, 180), (93, 185, 184, 182), (95, 94, 184, 183), (96, 189, 188, 186), (98, 97, 188, 187), (101, 100, 190, 191), (104, 105, 193, 192), (106, 107, 195, 194), (109, 108, 196, 197), (111, 110, 198, 199), (112, 113, 201, 200), (114, 115, 203, 202), (117, 116, 204, 205), (119, 118, 206, 207), (116, 112, 200, 204), (113, 117, 205, 201), (118, 114, 202, 206), (115, 119, 207, 203), (108, 104, 192, 196), (105, 109, 197, 193), (110, 106, 194, 198), (107, 111, 199, 195), (100, 96, 186, 190), (189, 101, 191, 188), (97, 93, 182, 188), (185, 98, 187, 184), (94, 90, 180, 184), (91, 95, 183, 181), (128, 129, 216, 208), (133, 132, 210, 218), (129, 133, 218, 216), (132, 128, 208, 210), (130, 131, 213, 217), (135, 134, 219, 215), (131, 135, 215, 213), (134, 130, 217, 219), (209, 212, 217, 216), (214, 211, 218, 219), (212, 214, 219, 217), (211, 209, 216, 218), (122, 123, 221, 225), (127, 126, 227, 223), (123, 127, 223, 221), (126, 122, 225, 227), (121, 220, 225, 229), (222, 125, 231, 227), (220, 222, 227, 225), (125, 121, 229, 231), (120, 224, 229, 228), (226, 124, 230, 231), (224, 226, 231, 229), (124, 120, 228, 230), (141, 142, 233, 232), (146, 145, 234, 235), (142, 146, 235, 233), (145, 141, 232, 234), (66, 70, 236), (70, 71, 236), (71, 67, 236), (67, 66, 236), (60, 61, 237), (61, 57, 237), (57, 56, 237), (52, 53, 238), (53, 165, 238), (165, 48, 238), (54, 55, 239), (55, 51, 239), (51, 50, 239), (49, 167, 240), (167, 161, 240), (161, 45, 240), (44, 159, 241), (159, 41, 241), (41, 40, 241), (46, 47, 242), (47, 43, 242), (43, 42, 242), (141, 145, 243), (145, 146, 243), (146, 142, 243), (130, 134, 244), (134, 135, 244), (135, 131, 244), (209, 211, 245), (211, 214, 245), (214, 212, 245), (128, 132, 246), (132, 133, 246), (133, 129, 246), (122, 126, 247), (126, 127, 247), (127, 123, 247), (121, 125, 248), (125, 222, 248), (222, 220, 248), (120, 124, 249), (124, 226, 249), (226, 224, 249), (116, 117, 250), (117, 113, 250), (113, 112, 250), (118, 119, 251), (119, 115, 251), (115, 114, 251), (108, 109, 252), (109, 105, 252), (105, 104, 252), (110, 111, 253), (111, 107, 253), (107, 106, 253), (100, 101, 254), (101, 189, 254), (189, 96, 254), (97, 98, 255), (98, 185, 255), (185, 93, 255), (94, 95, 256), (95, 91, 256), (91, 90, 256)])
me_cube_002.polygons.foreach_set('use_smooth', [True] * 297)
me_cube_002.polygons.foreach_set('material_index', [2, 2, 2, 2, 2, 2, 2, 2, 2, 2, 2, 2, 2, 2, 2, 2, 2, 2, 2, 2, 2, 2, 2, 2, 2, 1, 2, 2, 2, 2, 2, 1, 2, 2, 2, 2, 2, 2, 2, 1, 2, 1, 2, 2, 1, 2, 2, 1, 2, 1, 2, 2, 2, 2, 2, 2, 2, 2, 2, 2, 2, 2, 2, 2, 2, 2, 2, 2, 2, 2, 2, 2, 2, 2, 2, 2, 1, 2, 2, 2, 2, 2, 2, 2, 2, 2, 2, 1, 1, 1, 2, 2, 2, 2, 2, 1, 1, 1, 2, 2, 2, 2, 2, 1, 2, 1, 2, 2, 2, 2, 2, 1, 2, 1, 2, 2, 2, 2, 2, 1, 2, 2, 2, 2, 1, 2, 2, 2, 2, 2, 2, 2, 2, 2, 2, 2, 2, 2, 2, 2, 2, 2, 2, 2, 2, 2, 2, 2, 2, 2, 2, 2, 2, 2, 2, 2, 2, 2, 2, 2, 2, 2, 2, 2, 2, 2, 2, 2, 2, 2, 2, 2, 2, 2, 2, 2, 2, 2, 2, 2, 2, 2, 2, 2, 2, 2, 2, 2, 2, 2, 2, 2, 2, 2, 2, 2, 2, 2, 2, 2, 2, 2, 2, 2, 2, 2, 2, 2, 2, 2, 2, 2, 2, 2, 2, 2, 2, 2, 2, 2, 2, 2, 2, 2, 2, 2, 2, 2, 2, 2, 2, 2, 2, 1, 1, 1, 1, 1, 1, 1, 1, 1, 1, 1, 1, 1, 1, 1, 1, 1, 1, 1, 1, 1, 1, 1, 1, 1, 1, 1, 1, 1, 1, 1, 1, 1, 1, 1, 1, 1, 1, 1, 1, 1, 1, 1, 1, 1, 1, 1, 1, 1, 1, 1, 1, 1, 1, 1, 1, 1, 1, 1, 1, 1, 1, 1, 1])
_uv = me_cube_002.uv_layers.new(name='UVMap')
_uv.uv.foreach_set('vector', [0.575, 0.2, 0.625, 0.2, 0.625, 0.25, 0.575, 0.25, 0.575, 0.45, 0.625, 0.45, 0.625, 0.5, 0.575, 0.5, 0.575, 0.7, 0.625, 0.7, 0.625, 0.75, 0.575, 0.75, 0.575, 0.95, 0.625, 0.95, 0.625, 1.0, 0.575, 1.0, 0.325, 0.7, 0.375, 0.7, 0.375, 0.75, 0.325, 0.75, 0.825, 0.7, 0.875, 0.7, 0.875, 0.75, 0.825, 0.75, 0.375, 0.95, 0.425, 0.95, 0.425, 1.0, 0.375, 1.0, 0.425, 0.95, 0.475, 0.95, 0.475, 1.0, 0.425, 1.0, 0.475, 0.95, 0.525, 0.95, 0.525, 1.0, 0.475, 1.0, 0.525, 0.95, 0.575, 0.95, 0.575, 1.0, 0.525, 1.0, 0.375, 0.7, 0.425, 0.7, 0.425, 0.75, 0.375, 0.75, 0.425, 0.7, 0.475, 0.7, 0.475, 0.75, 0.425, 0.75, 0.475, 0.7, 0.525, 0.7, 0.525, 0.75, 0.475, 0.75, 0.525, 0.7, 0.575, 0.7, 0.575, 0.75, 0.525, 0.75, 0.375, 0.45, 0.425, 0.45, 0.425, 0.5, 0.375, 0.5, 0.425, 0.45, 0.475, 0.45, 0.475, 0.5, 0.425, 0.5, 0.475, 0.45, 0.525, 0.45, 0.525, 0.5, 0.475, 0.5, 0.525, 0.45, 0.575, 0.45, 0.575, 0.5, 0.525, 0.5, 0.375, 0.2, 0.425, 0.2, 0.425, 0.25, 0.375, 0.25, 0.425, 0.2, 0.475, 0.2, 0.475, 0.25, 0.425, 0.25, 0.475, 0.2, 0.525, 0.2, 0.525, 0.25, 0.475, 0.25, 0.525, 0.2, 0.575, 0.2, 0.575, 0.25, 0.525, 0.25, 0.525, 0.0, 0.575, 0.0, 0.575, 0.05, 0.525, 0.05, 0.525, 0.05, 0.575, 0.05, 0.575, 0.1, 0.525, 0.1, 0.525, 0.1, 0.575, 0.1, 0.575, 0.15, 0.525, 0.15, 0.4313, 0.05625, 0.4688, 0.05625, 0.45, 0.075, 0.475, 0.0, 0.525, 0.0, 0.525, 0.05, 0.475, 0.05, 0.475, 0.05, 0.525, 0.05, 0.525, 0.1, 0.475, 0.1, 0.475, 0.1, 0.525, 0.1, 0.525, 0.15, 0.475, 0.15, 0.475, 0.15, 0.525, 0.15, 0.525, 0.2, 0.475, 0.2, 0.425, 0.0, 0.475, 0.0, 0.475, 0.05, 0.425, 0.05, 0.5312, 0.5562, 0.5688, 0.5563, 0.55, 0.575, 0.425, 0.1, 0.475, 0.1, 0.475, 0.15, 0.425, 0.15, 0.425, 0.15, 0.475, 0.15, 0.475, 0.2, 0.425, 0.2, 0.375, 0.0, 0.425, 0.0, 0.425, 0.05, 0.375, 0.05, 0.375, 0.05, 0.425, 0.05, 0.425, 0.1, 0.375, 0.1, 0.375, 0.1, 0.425, 0.1, 0.425, 0.15, 0.375, 0.15, 0.375, 0.15, 0.425, 0.15, 0.425, 0.2, 0.375, 0.2, 0.525, 0.5, 0.575, 0.5, 0.575, 0.55, 0.525, 0.55, 0.5312, 0.6562, 0.5687, 0.6562, 0.55, 0.675, 0.525, 0.6, 0.575, 0.6, 0.575, 0.65, 0.525, 0.65, 0.4812, 0.6063, 0.5187, 0.6063, 0.5, 0.625, 0.475, 0.5, 0.525, 0.5, 0.525, 0.55, 0.475, 0.55, 0.475, 0.55, 0.525, 0.55, 0.525, 0.6, 0.475, 0.6, 0.4313, 0.5563, 0.4688, 0.5563, 0.45, 0.575, 0.475, 0.65, 0.525, 0.65, 0.525, 0.7, 0.475, 0.7, 0.425, 0.5, 0.475, 0.5, 0.475, 0.55, 0.425, 0.55, 0.4313, 0.6562, 0.4688, 0.6562, 0.45, 0.675, 0.425, 0.6, 0.475, 0.6, 0.475, 0.65, 0.425, 0.65, 0.2313, 0.6063, 0.2687, 0.6063, 0.25, 0.625, 0.375, 0.5, 0.425, 0.5, 0.425, 0.55, 0.375, 0.55, 0.375, 0.55, 0.425, 0.55, 0.425, 0.6, 0.375, 0.6, 0.375, 0.6, 0.425, 0.6, 0.425, 0.65, 0.375, 0.65, 0.375, 0.65, 0.425, 0.65, 0.425, 0.7, 0.375, 0.7, 0.825, 0.5, 0.875, 0.5, 0.875, 0.55, 0.825, 0.55, 0.825, 0.55, 0.875, 0.55, 0.875, 0.6, 0.825, 0.6, 0.825, 0.6, 0.875, 0.6, 0.875, 0.65, 0.825, 0.65, 0.825, 0.65, 0.875, 0.65, 0.875, 0.7, 0.825, 0.7, 0.325, 0.5, 0.375, 0.5, 0.375, 0.55, 0.325, 0.55, 0.325, 0.55, 0.375, 0.55, 0.375, 0.6, 0.325, 0.6, 0.325, 0.6, 0.375, 0.6, 0.375, 0.65, 0.325, 0.65, 0.325, 0.65, 0.375, 0.65, 0.375, 0.7, 0.325, 0.7, 0.575, 0.5, 0.625, 0.5, 0.625, 0.55, 0.575, 0.55, 0.575, 0.55, 0.625, 0.55, 0.625, 0.6, 0.575, 0.6, 0.575, 0.6, 0.625, 0.6, 0.625, 0.65, 0.575, 0.65, 0.575, 0.65, 0.625, 0.65, 0.625, 0.7, 0.575, 0.7, 0.575, 0.0, 0.625, 0.0, 0.625, 0.05, 0.575, 0.05, 0.575, 0.05, 0.625, 0.05, 0.625, 0.1, 0.575, 0.1, 0.575, 0.1, 0.625, 0.1, 0.625, 0.15, 0.575, 0.15, 0.575, 0.15, 0.625, 0.15, 0.625, 0.2, 0.575, 0.2, 0.125, 0.65, 0.175, 0.65, 0.175, 0.7, 0.125, 0.7, 0.175, 0.65, 0.225, 0.65, 0.225, 0.7, 0.175, 0.7, 0.225, 0.65, 0.275, 0.65, 0.275, 0.7, 0.225, 0.7, 0.275, 0.65, 0.325, 0.65, 0.325, 0.7, 0.275, 0.7, 0.125, 0.6, 0.175, 0.6, 0.175, 0.65, 0.125, 0.65, 0.175, 0.6, 0.225, 0.6, 0.225, 0.65, 0.175, 0.65, 0.6812, 0.6562, 0.7187, 0.6562, 0.7, 0.675, 0.275, 0.6, 0.325, 0.6, 0.325, 0.65, 0.275, 0.65, 0.125, 0.55, 0.175, 0.55, 0.175, 0.6, 0.125, 0.6, 0.175, 0.55, 0.225, 0.55, 0.225, 0.6, 0.175, 0.6, 0.225, 0.55, 0.275, 0.55, 0.275, 0.6, 0.225, 0.6, 0.275, 0.55, 0.325, 0.55, 0.325, 0.6, 0.275, 0.6, 0.125, 0.5, 0.175, 0.5, 0.175, 0.55, 0.125, 0.55, 0.175, 0.5, 0.225, 0.5, 0.225, 0.55, 0.175, 0.55, 0.225, 0.5, 0.275, 0.5, 0.275, 0.55, 0.225, 0.55, 0.275, 0.5, 0.325, 0.5, 0.325, 0.55, 0.275, 0.55, 0.625, 0.65, 0.675, 0.65, 0.675, 0.7, 0.625, 0.7, 0.7312, 0.6562, 0.7687, 0.6562, 0.75, 0.675, 0.7812, 0.6563, 0.8187, 0.6562, 0.8, 0.675, 0.6813, 0.5562, 0.7187, 0.5562, 0.7, 0.575, 0.625, 0.6, 0.675, 0.6, 0.675, 0.65, 0.625, 0.65, 0.675, 0.6, 0.725, 0.6, 0.725, 0.65, 0.675, 0.65, 0.725, 0.6, 0.775, 0.6, 0.775, 0.65, 0.725, 0.65, 0.775, 0.6, 0.825, 0.6, 0.825, 0.65, 0.775, 0.65, 0.625, 0.55, 0.675, 0.55, 0.675, 0.6, 0.625, 0.6, 0.7312, 0.5563, 0.7687, 0.5562, 0.75, 0.575, 0.7812, 0.5562, 0.8188, 0.5563, 0.8, 0.575, 0.5312, 0.3063, 0.5688, 0.3063, 0.55, 0.325, 0.625, 0.5, 0.675, 0.5, 0.675, 0.55, 0.625, 0.55, 0.675, 0.5, 0.725, 0.5, 0.725, 0.55, 0.675, 0.55, 0.725, 0.5, 0.775, 0.5, 0.775, 0.55, 0.725, 0.55, 0.775, 0.5, 0.825, 0.5, 0.825, 0.55, 0.775, 0.55, 0.525, 0.25, 0.575, 0.25, 0.575, 0.3, 0.525, 0.3, 0.5312, 0.4063, 0.5687, 0.4062, 0.55, 0.425, 0.525, 0.35, 0.575, 0.35, 0.575, 0.4, 0.525, 0.4, 0.4313, 0.3063, 0.4688, 0.3063, 0.45, 0.325, 0.475, 0.25, 0.525, 0.25, 0.525, 0.3, 0.475, 0.3, 0.475, 0.3, 0.525, 0.3, 0.525, 0.35, 0.475, 0.35, 0.475, 0.35, 0.525, 0.35, 0.525, 0.4, 0.475, 0.4, 0.475, 0.4, 0.525, 0.4, 0.525, 0.45, 0.475, 0.45, 0.425, 0.25, 0.475, 0.25, 0.475, 0.3, 0.425, 0.3, 0.4313, 0.4063, 0.4688, 0.4063, 0.45, 0.425, 0.425, 0.35, 0.475, 0.35, 0.475, 0.4, 0.425, 0.4, 0.5312, 0.8063, 0.5688, 0.8063, 0.55, 0.825, 0.375, 0.25, 0.425, 0.25, 0.425, 0.3, 0.375, 0.3, 0.375, 0.3, 0.425, 0.3, 0.425, 0.35, 0.375, 0.35, 0.375, 0.35, 0.425, 0.35, 0.425, 0.4, 0.375, 0.4, 0.375, 0.4, 0.425, 0.4, 0.425, 0.45, 0.375, 0.45, 0.525, 0.75, 0.575, 0.75, 0.575, 0.8, 0.525, 0.8, 0.4812, 0.8563, 0.5187, 0.8562, 0.5, 0.875, 0.525, 0.85, 0.575, 0.85, 0.575, 0.9, 0.525, 0.9, 0.525, 0.9, 0.575, 0.9, 0.575, 0.95, 0.525, 0.95, 0.475, 0.75, 0.525, 0.75, 0.525, 0.8, 0.475, 0.8, 0.475, 0.8, 0.525, 0.8, 0.525, 0.85, 0.475, 0.85, 0.4313, 0.9063, 0.4688, 0.9063, 0.45, 0.925, 0.475, 0.9, 0.525, 0.9, 0.525, 0.95, 0.475, 0.95, 0.425, 0.75, 0.475, 0.75, 0.475, 0.8, 0.425, 0.8, 0.425, 0.8, 0.475, 0.8, 0.475, 0.85, 0.425, 0.85, 0.425, 0.85, 0.475, 0.85, 0.475, 0.9, 0.425, 0.9, 0.375, 0.75, 0.425, 0.75, 0.425, 0.8, 0.375, 0.8, 0.375, 0.8, 0.425, 0.8, 0.425, 0.85, 0.375, 0.85, 0.375, 0.85, 0.425, 0.85, 0.425, 0.9, 0.375, 0.9, 0.375, 0.9, 0.425, 0.9, 0.425, 0.95, 0.375, 0.95, 0.625, 0.7, 0.675, 0.7, 0.675, 0.75, 0.625, 0.75, 0.675, 0.7, 0.725, 0.7, 0.725, 0.75, 0.675, 0.75, 0.725, 0.7, 0.775, 0.7, 0.775, 0.75, 0.725, 0.75, 0.775, 0.7, 0.825, 0.7, 0.825, 0.75, 0.775, 0.75, 0.125, 0.7, 0.175, 0.7, 0.175, 0.75, 0.125, 0.75, 0.175, 0.7, 0.225, 0.7, 0.225, 0.75, 0.175, 0.75, 0.225, 0.7, 0.275, 0.7, 0.275, 0.75, 0.225, 0.75, 0.275, 0.7, 0.325, 0.7, 0.325, 0.75, 0.275, 0.75, 0.575, 0.75, 0.625, 0.75, 0.625, 0.8, 0.575, 0.8, 0.575, 0.8, 0.625, 0.8, 0.625, 0.85, 0.575, 0.85, 0.575, 0.85, 0.625, 0.85, 0.625, 0.9, 0.575, 0.9, 0.575, 0.9, 0.625, 0.9, 0.625, 0.95, 0.575, 0.95, 0.575, 0.25, 0.625, 0.25, 0.625, 0.3, 0.575, 0.3, 0.575, 0.3, 0.625, 0.3, 0.625, 0.35, 0.575, 0.35, 0.575, 0.35, 0.625, 0.35, 0.625, 0.4, 0.575, 0.4, 0.575, 0.4, 0.625, 0.4, 0.625, 0.45, 0.575, 0.45, 0.4313, 0.5563, 0.4313, 0.5938, 0.425, 0.6, 0.425, 0.55, 0.4313, 0.6562, 0.4313, 0.6938, 0.425, 0.7, 0.425, 0.65, 0.4688, 0.5938, 0.4688, 0.5563, 0.475, 0.55, 0.475, 0.6, 0.4812, 0.6063, 0.4812, 0.6437, 0.475, 0.65, 0.475, 0.6, 0.4687, 0.6937, 0.4688, 0.6562, 0.475, 0.65, 0.475, 0.7, 0.5312, 0.5562, 0.5312, 0.5938, 0.525, 0.6, 0.525, 0.55, 0.5187, 0.6438, 0.5187, 0.6063, 0.525, 0.6, 0.525, 0.65, 0.5312, 0.6562, 0.5312, 0.6937, 0.525, 0.7, 0.525, 0.65, 0.5687, 0.5938, 0.5688, 0.5563, 0.575, 0.55, 0.575, 0.6, 0.5687, 0.6937, 0.5687, 0.6562, 0.575, 0.65, 0.575, 0.7, 0.4313, 0.05625, 0.4313, 0.09375, 0.425, 0.1, 0.425, 0.05, 0.4688, 0.09375, 0.4688, 0.05625, 0.475, 0.05, 0.475, 0.1, 0.5312, 0.1563, 0.5312, 0.1937, 0.525, 0.2, 0.525, 0.15, 0.5687, 0.1937, 0.5687, 0.1562, 0.575, 0.15, 0.575, 0.2, 0.5687, 0.1562, 0.5312, 0.1563, 0.525, 0.15, 0.575, 0.15, 0.5312, 0.1937, 0.5687, 0.1937, 0.575, 0.2, 0.525, 0.2, 0.4688, 0.05625, 0.4313, 0.05625, 0.425, 0.05, 0.475, 0.05, 0.4313, 0.09375, 0.4688, 0.09375, 0.475, 0.1, 0.425, 0.1, 0.5688, 0.5563, 0.5312, 0.5562, 0.525, 0.55, 0.575, 0.55, 0.5312, 0.5938, 0.5687, 0.5938, 0.575, 0.6, 0.525, 0.6, 0.5687, 0.6562, 0.5312, 0.6562, 0.525, 0.65, 0.575, 0.65, 0.5312, 0.6937, 0.5687, 0.6937, 0.575, 0.7, 0.525, 0.7, 0.5187, 0.6063, 0.4812, 0.6063, 0.475, 0.6, 0.525, 0.6, 0.4812, 0.6437, 0.5187, 0.6438, 0.525, 0.65, 0.475, 0.65, 0.4688, 0.5563, 0.4313, 0.5563, 0.425, 0.55, 0.475, 0.55, 0.4313, 0.5938, 0.4688, 0.5938, 0.475, 0.6, 0.425, 0.6, 0.4688, 0.6562, 0.4313, 0.6562, 0.425, 0.65, 0.475, 0.65, 0.4313, 0.6938, 0.4687, 0.6937, 0.475, 0.7, 0.425, 0.7, 0.4313, 0.9063, 0.4313, 0.9438, 0.425, 0.95, 0.425, 0.9, 0.4812, 0.8563, 0.4812, 0.8937, 0.475, 0.9, 0.475, 0.85, 0.4688, 0.9438, 0.4688, 0.9063, 0.475, 0.9, 0.475, 0.95, 0.5312, 0.8063, 0.5312, 0.8438, 0.525, 0.85, 0.525, 0.8, 0.5187, 0.8937, 0.5187, 0.8562, 0.525, 0.85, 0.525, 0.9, 0.5687, 0.8438, 0.5688, 0.8063, 0.575, 0.8, 0.575, 0.85, 0.4313, 0.3063, 0.4313, 0.3438, 0.425, 0.35, 0.425, 0.3, 0.4313, 0.4063, 0.4313, 0.4438, 0.425, 0.45, 0.425, 0.4, 0.4688, 0.3438, 0.4688, 0.3063, 0.475, 0.3, 0.475, 0.35, 0.4687, 0.4437, 0.4688, 0.4063, 0.475, 0.4, 0.475, 0.45, 0.5312, 0.3063, 0.5312, 0.3438, 0.525, 0.35, 0.525, 0.3, 0.5312, 0.4063, 0.5312, 0.4437, 0.525, 0.45, 0.525, 0.4, 0.5687, 0.3438, 0.5688, 0.3063, 0.575, 0.3, 0.575, 0.35, 0.5687, 0.4437, 0.5687, 0.4062, 0.575, 0.4, 0.575, 0.45, 0.5688, 0.3063, 0.5312, 0.3063, 0.525, 0.3, 0.575, 0.3, 0.5312, 0.3438, 0.5687, 0.3438, 0.575, 0.35, 0.525, 0.35, 0.5687, 0.4062, 0.5312, 0.4063, 0.525, 0.4, 0.575, 0.4, 0.5312, 0.4437, 0.5687, 0.4437, 0.575, 0.45, 0.525, 0.45, 0.4688, 0.3063, 0.4313, 0.3063, 0.425, 0.3, 0.475, 0.3, 0.4313, 0.3438, 0.4688, 0.3438, 0.475, 0.35, 0.425, 0.35, 0.4688, 0.4063, 0.4313, 0.4063, 0.425, 0.4, 0.475, 0.4, 0.4313, 0.4438, 0.4687, 0.4437, 0.475, 0.45, 0.425, 0.45, 0.5688, 0.8063, 0.5312, 0.8063, 0.525, 0.8, 0.575, 0.8, 0.5312, 0.8438, 0.5687, 0.8438, 0.575, 0.85, 0.525, 0.85, 0.5187, 0.8562, 0.4812, 0.8563, 0.475, 0.85, 0.525, 0.85, 0.4812, 0.8937, 0.5187, 0.8937, 0.525, 0.9, 0.475, 0.9, 0.4688, 0.9063, 0.4313, 0.9063, 0.425, 0.9, 0.475, 0.9, 0.4313, 0.9438, 0.4688, 0.9438, 0.475, 0.95, 0.425, 0.95, 0.8187, 0.6562, 0.7812, 0.6563, 0.775, 0.65, 0.825, 0.65, 0.7812, 0.6938, 0.8187, 0.6937, 0.825, 0.7, 0.775, 0.7, 0.7812, 0.6563, 0.7812, 0.6938, 0.775, 0.7, 0.775, 0.65, 0.8187, 0.6937, 0.8187, 0.6562, 0.825, 0.65, 0.825, 0.7, 0.7187, 0.6562, 0.6812, 0.6562, 0.675, 0.65, 0.725, 0.65, 0.6812, 0.6938, 0.7187, 0.6937, 0.725, 0.7, 0.675, 0.7, 0.6812, 0.6562, 0.6812, 0.6938, 0.675, 0.7, 0.675, 0.65, 0.7187, 0.6937, 0.7187, 0.6562, 0.725, 0.65, 0.725, 0.7, 0.7687, 0.6562, 0.7312, 0.6562, 0.725, 0.65, 0.775, 0.65, 0.7312, 0.6937, 0.7687, 0.6938, 0.775, 0.7, 0.725, 0.7, 0.7312, 0.6562, 0.7312, 0.6937, 0.725, 0.7, 0.725, 0.65, 0.7687, 0.6938, 0.7687, 0.6562, 0.775, 0.65, 0.775, 0.7, 0.7187, 0.5562, 0.6813, 0.5562, 0.675, 0.55, 0.725, 0.55, 0.6813, 0.5938, 0.7187, 0.5938, 0.725, 0.6, 0.675, 0.6, 0.6813, 0.5562, 0.6813, 0.5938, 0.675, 0.6, 0.675, 0.55, 0.7187, 0.5938, 0.7187, 0.5562, 0.725, 0.55, 0.725, 0.6, 0.7687, 0.5562, 0.7312, 0.5563, 0.725, 0.55, 0.775, 0.55, 0.7312, 0.5938, 0.7687, 0.5938, 0.775, 0.6, 0.725, 0.6, 0.7312, 0.5563, 0.7312, 0.5938, 0.725, 0.6, 0.725, 0.55, 0.7687, 0.5938, 0.7687, 0.5562, 0.775, 0.55, 0.775, 0.6, 0.8188, 0.5563, 0.7812, 0.5562, 0.775, 0.55, 0.825, 0.55, 0.7812, 0.5938, 0.8187, 0.5938, 0.825, 0.6, 0.775, 0.6, 0.7812, 0.5562, 0.7812, 0.5938, 0.775, 0.6, 0.775, 0.55, 0.8187, 0.5938, 0.8188, 0.5563, 0.825, 0.55, 0.825, 0.6, 0.2687, 0.6063, 0.2313, 0.6063, 0.225, 0.6, 0.275, 0.6, 0.2312, 0.6437, 0.2688, 0.6438, 0.275, 0.65, 0.225, 0.65, 0.2313, 0.6063, 0.2312, 0.6437, 0.225, 0.65, 0.225, 0.6, 0.2688, 0.6438, 0.2687, 0.6063, 0.275, 0.6, 0.275, 0.65, 0.5312, 0.1563, 0.5687, 0.1562, 0.55, 0.175, 0.5687, 0.1562, 0.5687, 0.1937, 0.55, 0.175, 0.5687, 0.1937, 0.5312, 0.1937, 0.55, 0.175, 0.5312, 0.1937, 0.5312, 0.1563, 0.55, 0.175, 0.4688, 0.05625, 0.4688, 0.09375, 0.45, 0.075, 0.4688, 0.09375, 0.4313, 0.09375, 0.45, 0.075, 0.4313, 0.09375, 0.4313, 0.05625, 0.45, 0.075, 0.5688, 0.5563, 0.5687, 0.5938, 0.55, 0.575, 0.5687, 0.5938, 0.5312, 0.5938, 0.55, 0.575, 0.5312, 0.5938, 0.5312, 0.5562, 0.55, 0.575, 0.5687, 0.6562, 0.5687, 0.6937, 0.55, 0.675, 0.5687, 0.6937, 0.5312, 0.6937, 0.55, 0.675, 0.5312, 0.6937, 0.5312, 0.6562, 0.55, 0.675, 0.5187, 0.6063, 0.5187, 0.6438, 0.5, 0.625, 0.5187, 0.6438, 0.4812, 0.6437, 0.5, 0.625, 0.4812, 0.6437, 0.4812, 0.6063, 0.5, 0.625, 0.4688, 0.5563, 0.4688, 0.5938, 0.45, 0.575, 0.4688, 0.5938, 0.4313, 0.5938, 0.45, 0.575, 0.4313, 0.5938, 0.4313, 0.5563, 0.45, 0.575, 0.4688, 0.6562, 0.4687, 0.6937, 0.45, 0.675, 0.4687, 0.6937, 0.4313, 0.6938, 0.45, 0.675, 0.4313, 0.6938, 0.4313, 0.6562, 0.45, 0.675, 0.2687, 0.6063, 0.2688, 0.6438, 0.25, 0.625, 0.2688, 0.6438, 0.2312, 0.6437, 0.25, 0.625, 0.2312, 0.6437, 0.2313, 0.6063, 0.25, 0.625, 0.7187, 0.6562, 0.7187, 0.6937, 0.7, 0.675, 0.7187, 0.6937, 0.6812, 0.6938, 0.7, 0.675, 0.6812, 0.6938, 0.6812, 0.6562, 0.7, 0.675, 0.7687, 0.6562, 0.7687, 0.6938, 0.75, 0.675, 0.7687, 0.6938, 0.7312, 0.6937, 0.75, 0.675, 0.7312, 0.6937, 0.7312, 0.6562, 0.75, 0.675, 0.8187, 0.6562, 0.8187, 0.6937, 0.8, 0.675, 0.8187, 0.6937, 0.7812, 0.6938, 0.8, 0.675, 0.7812, 0.6938, 0.7812, 0.6563, 0.8, 0.675, 0.7187, 0.5562, 0.7187, 0.5938, 0.7, 0.575, 0.7187, 0.5938, 0.6813, 0.5938, 0.7, 0.575, 0.6813, 0.5938, 0.6813, 0.5562, 0.7, 0.575, 0.7687, 0.5562, 0.7687, 0.5938, 0.75, 0.575, 0.7687, 0.5938, 0.7312, 0.5938, 0.75, 0.575, 0.7312, 0.5938, 0.7312, 0.5563, 0.75, 0.575, 0.8188, 0.5563, 0.8187, 0.5938, 0.8, 0.575, 0.8187, 0.5938, 0.7812, 0.5938, 0.8, 0.575, 0.7812, 0.5938, 0.7812, 0.5562, 0.8, 0.575, 0.5688, 0.3063, 0.5687, 0.3438, 0.55, 0.325, 0.5687, 0.3438, 0.5312, 0.3438, 0.55, 0.325, 0.5312, 0.3438, 0.5312, 0.3063, 0.55, 0.325, 0.5687, 0.4062, 0.5687, 0.4437, 0.55, 0.425, 0.5687, 0.4437, 0.5312, 0.4437, 0.55, 0.425, 0.5312, 0.4437, 0.5312, 0.4063, 0.55, 0.425, 0.4688, 0.3063, 0.4688, 0.3438, 0.45, 0.325, 0.4688, 0.3438, 0.4313, 0.3438, 0.45, 0.325, 0.4313, 0.3438, 0.4313, 0.3063, 0.45, 0.325, 0.4688, 0.4063, 0.4687, 0.4437, 0.45, 0.425, 0.4687, 0.4437, 0.4313, 0.4438, 0.45, 0.425, 0.4313, 0.4438, 0.4313, 0.4063, 0.45, 0.425, 0.5688, 0.8063, 0.5687, 0.8438, 0.55, 0.825, 0.5687, 0.8438, 0.5312, 0.8438, 0.55, 0.825, 0.5312, 0.8438, 0.5312, 0.8063, 0.55, 0.825, 0.5187, 0.8562, 0.5187, 0.8937, 0.5, 0.875, 0.5187, 0.8937, 0.4812, 0.8937, 0.5, 0.875, 0.4812, 0.8937, 0.4812, 0.8563, 0.5, 0.875, 0.4688, 0.9063, 0.4688, 0.9438, 0.45, 0.925, 0.4688, 0.9438, 0.4313, 0.9438, 0.45, 0.925, 0.4313, 0.9438, 0.4313, 0.9063, 0.45, 0.925])
me_cube_002.materials.append(mat_dice)
me_cube_002.materials.append(mat_number)
me_cube_002.materials.append(mat_material)
me_cube_002.update()

# ---- objects
ob_light = bpy.data.objects.new('Light', light_light)
ob_dice = bpy.data.objects.new('Dice', me_cube)
ob_dice_001 = bpy.data.objects.new('Dice.001', me_cube_001)
ob_dice_002 = bpy.data.objects.new('Dice.002', me_cube_002)

# ---- transforms, parenting, visibility, modifiers, constraints
ob_light.location = (6.243, 6.775, 5.904)
ob_light.rotation_euler = (0.6503, 0.05522, 1.866)
ob_light.lock_rotations_4d = False
ob_light.empty_display_type = 'ARROWS'
ob_light.color = (0.0, 0.0, 0.0, 0.0)
ob_light.lineart.crease_threshold = 0.0
ob_dice.location = (-1.0, -1.065, 1.024)
_m = ob_dice.modifiers.new('Subdivision', 'SUBSURF')
_m.levels = 4
ob_dice_001.location = (1.059, 1.023, 1.024)
ob_dice_001.rotation_euler = (-0.0008204, 1572.0, -1.579)
_m = ob_dice_001.modifiers.new('Subdivision', 'SUBSURF')
_m.levels = 4
ob_dice_002.location = (1.043, -1.065, 2.82)
ob_dice_002.rotation_euler = (3.142, -1.571, 0.0)
_m = ob_dice_002.modifiers.new('Subdivision', 'SUBSURF')
_m.levels = 4

# ---- collection membership
col_collection.objects.link(ob_light)
col_collection.objects.link(ob_dice)
col_collection.objects.link(ob_dice_001)
col_collection.objects.link(ob_dice_002)

# ---- scene / render settings (as saved in the file)
scene.frame_start = 1; scene.frame_end = 250; scene.frame_set(1)
scene.render.engine = 'BLENDER_EEVEE_NEXT'
scene.cycles.sampling_pattern = 'TABULATED_SOBOL'
scene.view_settings.view_transform = 'Filmic'
bpy.context.view_layer.update()

# ---- added for rendering (the .blend has no active camera): camera
cam_auto = bpy.data.cameras.new('AutoCamera')
cam_auto.lens = 50.0
cam_auto.sensor_width = 36.0
cam_auto.clip_end = 1000.0
ob_auto_camera = bpy.data.objects.new('AutoCamera', cam_auto)
scene.collection.objects.link(ob_auto_camera)
ob_auto_camera.location = (6.42444, -7.68665, 7.0348)
ob_auto_camera.rotation_euler = (1.09748, -7.21219e-08, 0.694738)
scene.camera = ob_auto_camera
bpy.context.view_layer.update()
